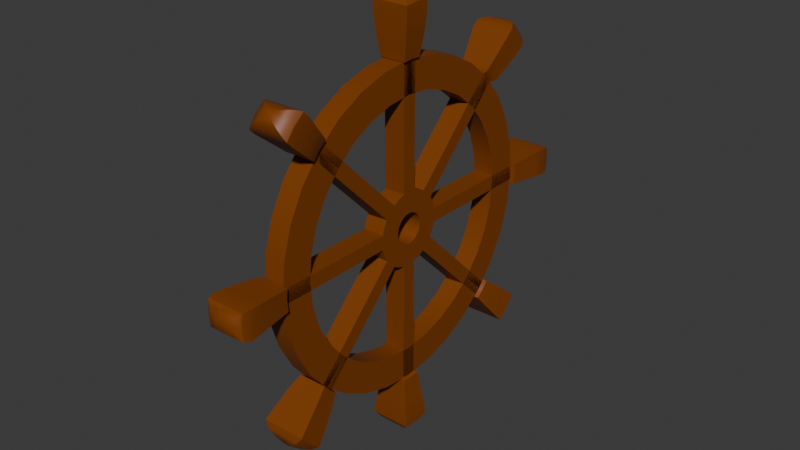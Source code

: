# Source: Timon.blend  (saved by Blender 4.1.24; exported with 4.5.12 LTS)
import bpy
from mathutils import Matrix  # noqa: F401  (used for matrix-valued properties, if any)

bpy.ops.wm.read_factory_settings(use_empty=True)
scene = bpy.context.scene
scene.name = 'Scene'

# ---- collections
col_collection = bpy.data.collections.new('Collection'); scene.collection.children.link(col_collection)

# ---- materials (node trees are filled in below, after node groups)
mat_material_001 = bpy.data.materials.new('Material.001')
mat_material_001.use_transparent_shadow = False

# ---- material node trees
mat_material_001.use_nodes = True; mat_material_001.node_tree.nodes.clear()
_N = mat_material_001.node_tree.nodes; _L = mat_material_001.node_tree.links
n0 = _N.new('ShaderNodeBsdfPrincipled'); n0.name = 'Principled BSDF'; n0.location = (10, 300)
n0.inputs[0].default_value = (0.2159, 0.05127, 0.0, 1.0)
n1 = _N.new('ShaderNodeOutputMaterial'); n1.name = 'Material Output'; n1.location = (300, 300)
_L.new(n0.outputs[0], n1.inputs[0])
n1.is_active_output = True

# ---- world
world_world = bpy.data.worlds.new('World'); scene.world = world_world
world_world.use_nodes = True; world_world.node_tree.nodes.clear()
_N = world_world.node_tree.nodes; _L = world_world.node_tree.links
n0 = _N.new('ShaderNodeOutputWorld'); n0.name = 'World Output'; n0.location = (300, 300)
n1 = _N.new('ShaderNodeBackground'); n1.name = 'Background'; n1.location = (10, 300)
n1.inputs[0].default_value = (0.05088, 0.05088, 0.05088, 1.0)
_L.new(n1.outputs[0], n0.inputs[0])
n0.is_active_output = True
world_world.color = (0.05088, 0.05088, 0.05088)
world_world.use_sun_shadow = False
world_world.sun_shadow_jitter_overblur = 0.0

# ---- meshes
me_circle = bpy.data.meshes.new('Circle')
me_circle.from_pydata([(-1.0, 0.0, 0.0), (-0.9808, -0.1951, 0.0), (-0.9239, -0.3827, 0.0), (-0.8315, -0.5556, 0.0), (-0.7071, -0.7071, 0.0), (-0.5556, -0.8315, 0.0), (-0.3827, -0.9239, 0.0), (-0.1951, -0.9808, 0.0), (0.0, -1.0, 0.0), (0.1951, -0.9808, 0.0), (0.3827, -0.9239, 0.0), (0.5556, -0.8315, 0.0), (0.7071, -0.7071, 0.0), (0.8315, -0.5556, 0.0), (0.9239, -0.3827, 0.0), (0.9808, -0.1951, 0.0), (1.0, 0.0, 0.0), (-0.09709, 0.0, 0.0), (-0.09523, -0.01894, 0.0), (-0.0897, -0.03716, 0.0), (-0.08073, -0.05394, 0.0), (-0.06866, -0.06866, 0.0), (-0.05394, -0.08073, 0.0), (-0.03716, -0.0897, 0.0), (-0.01894, -0.09523, 0.0), (8.968e-08, -0.09709, 0.0), (0.01894, -0.09523, 0.0), (0.03716, -0.0897, 0.0), (0.05394, -0.08073, 0.0), (0.06866, -0.06866, 0.0), (0.08073, -0.05394, 0.0), (0.0897, -0.03716, 0.0), (0.09523, -0.01894, 0.0), (0.09709, 0.0, 0.0), (-0.9808, 0.1951, 0.0), (-0.8032, 0.0, 0.0), (-0.7878, -0.1567, 0.0), (-0.7421, -0.3074, 0.0), (-0.6679, -0.4463, 0.0), (-0.568, -0.568, 0.0), (-0.4463, -0.6679, 0.0), (-0.3074, -0.7421, 0.0), (-0.1567, -0.7878, 0.0), (0.0, -0.8032, 0.0), (0.1567, -0.7878, 0.0), (0.3074, -0.7421, 0.0), (0.4463, -0.6679, 0.0), (0.568, -0.568, 0.0), (0.6679, -0.4463, 0.0), (0.7421, -0.3074, 0.0), (0.7878, -0.1567, 0.0), (0.8032, 0.0, 0.0), (-0.2317, 0.0, 0.0), (-0.2272, -0.0452, 0.0), (-0.2141, -0.08866, 0.0), (-0.1926, -0.1287, 0.0), (-0.1638, -0.1638, 0.0), (-0.1287, -0.1926, 0.0), (-0.08866, -0.2141, 0.0), (-0.0452, -0.2272, 0.0), (0.0, -0.2317, 0.0), (0.0452, -0.2272, 0.0), (0.08866, -0.2141, 0.0), (0.1287, -0.1926, 0.0), (0.1638, -0.1638, 0.0), (0.1926, -0.1287, 0.0), (0.2141, -0.08866, 0.0), (0.2272, -0.0452, 0.0), (0.2317, 0.0, 0.0), (-0.8032, 0.0, 0.1335), (-0.7878, -0.1567, 0.1335), (-0.7421, -0.3074, 0.1335), (-0.6679, -0.4463, 0.1335), (-0.568, -0.568, 0.1335), (-0.4463, -0.6679, 0.1335), (-0.3074, -0.7421, 0.1335), (-0.1567, -0.7878, 0.1335), (8.882e-16, -0.8032, 0.1335), (0.1567, -0.7878, 0.1335), (0.3074, -0.7421, 0.1335), (0.4463, -0.6679, 0.1335), (0.568, -0.568, 0.1335), (0.6679, -0.4463, 0.1335), (0.7421, -0.3074, 0.1335), (0.7878, -0.1567, 0.1335), (0.8032, 0.0, 0.1335), (-1.0, 0.0, 0.1335), (-0.9808, -0.1951, 0.1335), (-0.9239, -0.3827, 0.1335), (-0.8315, -0.5556, 0.1335), (-0.7071, -0.7071, 0.1335), (-0.5556, -0.8315, 0.1335), (-0.3827, -0.9239, 0.1335), (-0.1951, -0.9808, 0.1335), (8.882e-16, -1.0, 0.1335), (0.1951, -0.9808, 0.1335), (0.3827, -0.9239, 0.1335), (0.5556, -0.8315, 0.1335), (0.7071, -0.7071, 0.1335), (0.8315, -0.5556, 0.1335), (0.9239, -0.3827, 0.1335), (0.9808, -0.1951, 0.1335), (1.0, 0.0, 0.1335), (-0.2317, 0.0, 0.1335), (-0.2272, -0.0452, 0.1335), (-0.2141, -0.08866, 0.1335), (-0.1926, -0.1287, 0.1335), (-0.1638, -0.1638, 0.1335), (-0.1287, -0.1926, 0.1335), (-0.08866, -0.2141, 0.1335), (-0.0452, -0.2272, 0.1335), (8.882e-16, -0.2317, 0.1335), (0.0452, -0.2272, 0.1335), (0.08866, -0.2141, 0.1335), (0.1287, -0.1926, 0.1335), (0.1638, -0.1638, 0.1335), (0.1926, -0.1287, 0.1335), (0.2141, -0.08866, 0.1335), (0.2272, -0.0452, 0.1335), (0.2317, 0.0, 0.1335), (-0.9239, 0.3827, 0.0), (-0.09709, 0.0, 0.1335), (-0.09523, -0.01894, 0.1335), (-0.0897, -0.03716, 0.1335), (-0.08073, -0.05394, 0.1335), (-0.06866, -0.06866, 0.1335), (-0.05394, -0.08073, 0.1335), (-0.03716, -0.0897, 0.1335), (-0.01894, -0.09523, 0.1335), (8.968e-08, -0.09709, 0.1335), (0.01894, -0.09523, 0.1335), (0.03716, -0.0897, 0.1335), (0.05394, -0.08073, 0.1335), (0.06866, -0.06866, 0.1335), (0.08073, -0.05394, 0.1335), (0.0897, -0.03716, 0.1335), (0.09523, -0.01894, 0.1335), (0.09709, 0.0, 0.1335), (-0.8315, 0.5556, 0.0), (-5.115e-07, -0.9993, 2.344e-21), (-0.0452, -0.9949, 2.344e-21), (0.0452, -0.9949, 2.344e-21), (-5.115e-07, -0.9993, 0.1335), (-0.0452, -0.9949, 0.1335), (0.0452, -0.9949, 0.1335), (-0.1638, -0.1638, 0.0), (-0.1926, -0.1287, 0.0), (-0.1287, -0.1926, 0.0), (-0.1638, -0.1638, 0.1335), (-0.1926, -0.1287, 0.1335), (-0.1287, -0.1926, 0.1335), (-0.7067, -0.7067, 0.0), (-0.7355, -0.6716, 0.0), (-0.6716, -0.7355, 0.0), (-0.7067, -0.7067, 0.1335), (-0.7355, -0.6716, 0.1335), (-0.6716, -0.7355, 0.1335), (-0.9837, -0.04823, 5.711e-08), (-0.9881, 0.0, 5.711e-08), (-0.9837, -0.04823, 0.1335), (-0.9881, 0.0, 0.1335), (0.7042, -0.7042, 2.481e-15), (0.6691, -0.733, 2.481e-15), (0.733, -0.6691, 2.481e-15), (0.7042, -0.7042, 0.1335), (0.6691, -0.733, 0.1335), (0.733, -0.6691, 0.1335), (0.995, 0.0, -5.763e-08), (0.9905, -0.04821, -5.763e-08), (0.995, 0.0, 0.1335), (0.9905, -0.04821, 0.1335), (-0.7097, -0.7097, -0.004341), (-0.7403, -0.6723, -0.004341), (-0.6723, -0.7403, -0.004341), (-0.7097, -0.7097, 0.1378), (-0.7403, -0.6723, 0.1378), (-0.6723, -0.7403, 0.1378), (-0.7141, -0.7141, -0.01293), (-0.7485, -0.6722, -0.01293), (-0.6722, -0.7485, -0.01293), (-0.7141, -0.7141, 0.1464), (-0.7485, -0.6722, 0.1464), (-0.6722, -0.7485, 0.1464), (-0.7304, -0.7304, -0.02656), (-0.7707, -0.6813, -0.02656), (-0.6813, -0.7707, -0.02656), (-0.7304, -0.7304, 0.16), (-0.7707, -0.6813, 0.16), (-0.6813, -0.7707, 0.16), (-0.8014, -0.8014, -0.04102), (-0.8479, -0.7447, -0.04102), (-0.7447, -0.8479, -0.04102), (-0.8014, -0.8014, 0.1745), (-0.8479, -0.7447, 0.1745), (-0.7447, -0.8479, 0.1745), (-0.8876, -0.8876, -0.05938), (-0.9421, -0.8213, -0.05938), (-0.8213, -0.9421, -0.05938), (-0.8876, -0.8876, 0.1928), (-0.9421, -0.8213, 0.1928), (-0.8213, -0.9421, 0.1928), (-0.9233, -0.9233, -0.05938), (-0.9778, -0.857, -0.05938), (-0.857, -0.9778, -0.05938), (-0.9233, -0.9233, 0.1928), (-0.9778, -0.857, 0.1928), (-0.857, -0.9778, 0.1928), (-0.9428, -0.9428, -0.04123), (-0.9894, -0.886, -0.04123), (-0.886, -0.9894, -0.04123), (-0.9428, -0.9428, 0.1747), (-0.9894, -0.886, 0.1747), (-0.886, -0.9894, 0.1747), (-0.96, -0.96, -0.009515), (-0.9929, -0.9199, -0.009515), (-0.9199, -0.9929, -0.009515), (-0.96, -0.96, 0.143), (-0.9929, -0.9199, 0.143), (-0.9199, -0.9929, 0.143), (-0.9714, -0.9714, 0.03084), (-0.9869, -0.9525, 0.03084), (-0.9525, -0.9869, 0.03084), (-0.9714, -0.9714, 0.1026), (-0.9869, -0.9525, 0.1026), (-0.9525, -0.9869, 0.1026), (-5.147e-07, -1.003, -0.032), (-0.06688, -0.9962, -0.032), (0.06688, -0.9962, -0.032), (-5.147e-07, -1.003, 0.1655), (-0.06688, -0.9962, 0.1655), (0.06688, -0.9962, 0.1655), (-5.195e-07, -1.204, -0.05614), (-0.08322, -1.196, -0.05614), (0.08322, -1.196, -0.05614), (-5.195e-07, -1.204, 0.1896), (-0.08322, -1.196, 0.1896), (0.08322, -1.196, 0.1896), (-5.219e-07, -1.291, -0.06347), (-0.08819, -1.282, -0.06347), (0.08819, -1.282, -0.06347), (-5.219e-07, -1.291, 0.1969), (-0.08819, -1.282, 0.1969), (0.08819, -1.282, 0.1969), (-5.222e-07, -1.332, -0.05283), (-0.08098, -1.324, -0.05283), (0.08098, -1.324, -0.05283), (-5.222e-07, -1.332, 0.1863), (-0.08098, -1.324, 0.1863), (0.08098, -1.324, 0.1863), (-5.188e-07, -1.359, -0.01527), (-0.05555, -1.354, -0.01527), (0.05554, -1.354, -0.01527), (-5.188e-07, -1.359, 0.1487), (-0.05555, -1.354, 0.1487), (0.05554, -1.354, 0.1487), (-5.135e-07, -1.369, 0.03457), (-0.02179, -1.367, 0.03457), (0.02179, -1.367, 0.03457), (-5.135e-07, -1.369, 0.0989), (-0.02179, -1.367, 0.0989), (0.02179, -1.367, 0.0989), (0.7066, -0.7066, 2.467e-15), (0.6715, -0.7354, 2.467e-15), (0.7354, -0.6715, 2.467e-15), (0.7066, -0.7066, 0.1335), (0.6715, -0.7354, 0.1335), (0.7354, -0.6715, 0.1335), (0.7116, -0.7116, -0.02452), (0.6636, -0.7511, -0.02452), (0.7511, -0.6636, -0.02452), (0.7116, -0.7116, 0.158), (0.6636, -0.7511, 0.158), (0.7511, -0.6636, 0.158), (0.7762, -0.7762, -0.0424), (0.7188, -0.8234, -0.0424), (0.8234, -0.7188, -0.0424), (0.7762, -0.7762, 0.1759), (0.7188, -0.8234, 0.1759), (0.8234, -0.7188, 0.1759), (0.8738, -0.8738, -0.06207), (0.806, -0.9294, -0.06207), (0.9294, -0.806, -0.06207), (0.8738, -0.8738, 0.1955), (0.806, -0.9294, 0.1955), (0.9294, -0.806, 0.1955), (0.928, -0.928, -0.07071), (0.8557, -0.9873, -0.07071), (0.9873, -0.8557, -0.07071), (0.928, -0.928, 0.2042), (0.8557, -0.9873, 0.2042), (0.9873, -0.8557, 0.2042), (0.9524, -0.9524, -0.0426), (0.8948, -0.9996, -0.0426), (0.9996, -0.8948, -0.0426), (0.9524, -0.9524, 0.1761), (0.8948, -0.9996, 0.1761), (0.9996, -0.8948, 0.1761), (0.9645, -0.9645, 0.0004257), (0.9296, -0.9931, 0.0004257), (0.9931, -0.9296, 0.0004257), (0.9645, -0.9645, 0.133), (0.9296, -0.9931, 0.133), (0.9931, -0.9296, 0.133), (0.9719, -0.9719, 0.04748), (0.9617, -0.9802, 0.04748), (0.9802, -0.9617, 0.04748), (0.9719, -0.9719, 0.08599), (0.9617, -0.9802, 0.08599), (0.9802, -0.9617, 0.08599), (-0.7071, 0.7071, 0.0), (-0.5556, 0.8315, 0.0), (-0.3827, 0.9239, 0.0), (-0.1951, 0.9808, 0.0), (0.0, 1.0, 0.0), (0.1951, 0.9808, 0.0), (0.3827, 0.9239, 0.0), (0.5556, 0.8315, 0.0), (0.7071, 0.7071, 0.0), (0.8315, 0.5556, 0.0), (0.9239, 0.3827, 0.0), (0.9808, 0.1951, 0.0), (-0.09523, 0.01894, 0.0), (-0.0897, 0.03716, 0.0), (-0.08073, 0.05394, 0.0), (-0.06866, 0.06866, 0.0), (-0.05394, 0.08073, 0.0), (-0.03716, 0.0897, 0.0), (-0.01894, 0.09523, 0.0), (8.968e-08, 0.09709, 0.0), (0.01894, 0.09523, 0.0), (0.03716, 0.0897, 0.0), (0.05394, 0.08073, 0.0), (0.06866, 0.06866, 0.0), (0.08073, 0.05394, 0.0), (0.0897, 0.03716, 0.0), (0.09523, 0.01894, 0.0), (-0.7878, 0.1567, 0.0), (-0.7421, 0.3074, 0.0), (-0.6679, 0.4463, 0.0), (-0.568, 0.568, 0.0), (-0.4463, 0.6679, 0.0), (-0.3074, 0.7421, 0.0), (-0.1567, 0.7878, 0.0), (0.0, 0.8032, 0.0), (0.1567, 0.7878, 0.0), (0.3074, 0.7421, 0.0), (0.4463, 0.6679, 0.0), (0.568, 0.568, 0.0), (0.6679, 0.4463, 0.0), (0.7421, 0.3074, 0.0), (0.7878, 0.1567, 0.0), (-0.2272, 0.0452, 0.0), (-0.2141, 0.08866, 0.0), (-0.1926, 0.1287, 0.0), (-0.1638, 0.1638, 0.0), (-0.1287, 0.1926, 0.0), (-0.08866, 0.2141, 0.0), (-0.0452, 0.2272, 0.0), (0.0, 0.2317, 0.0), (0.0452, 0.2272, 0.0), (0.08866, 0.2141, 0.0), (0.1287, 0.1926, 0.0), (0.1638, 0.1638, 0.0), (0.1926, 0.1287, 0.0), (0.2141, 0.08866, 0.0), (0.2272, 0.0452, 0.0), (-0.7878, 0.1567, 0.1335), (-0.7421, 0.3074, 0.1335), (-0.6679, 0.4463, 0.1335), (-0.568, 0.568, 0.1335), (-0.4463, 0.6679, 0.1335), (-0.3074, 0.7421, 0.1335), (-0.1567, 0.7878, 0.1335), (8.882e-16, 0.8032, 0.1335), (0.1567, 0.7878, 0.1335), (0.3074, 0.7421, 0.1335), (0.4463, 0.6679, 0.1335), (0.568, 0.568, 0.1335), (0.6679, 0.4463, 0.1335), (0.7421, 0.3074, 0.1335), (0.7878, 0.1567, 0.1335), (-0.9808, 0.1951, 0.1335), (-0.9239, 0.3827, 0.1335), (-0.8315, 0.5556, 0.1335), (-0.7071, 0.7071, 0.1335), (-0.5556, 0.8315, 0.1335), (-0.3827, 0.9239, 0.1335), (-0.1951, 0.9808, 0.1335), (8.882e-16, 1.0, 0.1335), (0.1951, 0.9808, 0.1335), (0.3827, 0.9239, 0.1335), (0.5556, 0.8315, 0.1335), (0.7071, 0.7071, 0.1335), (0.8315, 0.5556, 0.1335), (0.9239, 0.3827, 0.1335), (0.9808, 0.1951, 0.1335), (-0.2272, 0.0452, 0.1335), (-0.2141, 0.08866, 0.1335), (-0.1926, 0.1287, 0.1335), (-0.1638, 0.1638, 0.1335), (-0.1287, 0.1926, 0.1335), (-0.08866, 0.2141, 0.1335), (-0.0452, 0.2272, 0.1335), (8.882e-16, 0.2317, 0.1335), (0.0452, 0.2272, 0.1335), (0.08866, 0.2141, 0.1335), (0.1287, 0.1926, 0.1335), (0.1638, 0.1638, 0.1335), (0.1926, 0.1287, 0.1335), (0.2141, 0.08866, 0.1335), (0.2272, 0.0452, 0.1335), (-0.09523, 0.01894, 0.1335), (-0.0897, 0.03716, 0.1335), (-0.08073, 0.05394, 0.1335), (-0.06866, 0.06866, 0.1335), (-0.05394, 0.08073, 0.1335), (-0.03716, 0.0897, 0.1335), (-0.01894, 0.09523, 0.1335), (8.968e-08, 0.09709, 0.1335), (0.01894, 0.09523, 0.1335), (0.03716, 0.0897, 0.1335), (0.05394, 0.08073, 0.1335), (0.06866, 0.06866, 0.1335), (0.08073, 0.05394, 0.1335), (0.0897, 0.03716, 0.1335), (0.09523, 0.01894, 0.1335), (-5.115e-07, 0.9993, 2.344e-21), (-0.0452, 0.9949, 2.344e-21), (0.0452, 0.9949, 2.344e-21), (-5.115e-07, 0.9993, 0.1335), (-0.0452, 0.9949, 0.1335), (0.0452, 0.9949, 0.1335), (-0.1638, 0.1638, 0.0), (-0.1926, 0.1287, 0.0), (-0.1287, 0.1926, 0.0), (-0.1638, 0.1638, 0.1335), (-0.1926, 0.1287, 0.1335), (-0.1287, 0.1926, 0.1335), (-0.7067, 0.7067, 0.0), (-0.7355, 0.6716, 0.0), (-0.6716, 0.7355, 0.0), (-0.7067, 0.7067, 0.1335), (-0.7355, 0.6716, 0.1335), (-0.6716, 0.7355, 0.1335), (-0.9837, 0.04823, 5.711e-08), (-0.9837, 0.04823, 0.1335), (0.7042, 0.7042, 2.481e-15), (0.6691, 0.733, 2.481e-15), (0.733, 0.6691, 2.481e-15), (0.7042, 0.7042, 0.1335), (0.6691, 0.733, 0.1335), (0.733, 0.6691, 0.1335), (0.9905, 0.04821, -5.763e-08), (0.9905, 0.04821, 0.1335), (-0.7097, 0.7097, -0.004341), (-0.7403, 0.6723, -0.004341), (-0.6723, 0.7403, -0.004341), (-0.7097, 0.7097, 0.1378), (-0.7403, 0.6723, 0.1378), (-0.6723, 0.7403, 0.1378), (-0.7141, 0.7141, -0.01293), (-0.7485, 0.6722, -0.01293), (-0.6722, 0.7485, -0.01293), (-0.7141, 0.7141, 0.1464), (-0.7485, 0.6722, 0.1464), (-0.6722, 0.7485, 0.1464), (-0.7304, 0.7304, -0.02656), (-0.7707, 0.6813, -0.02656), (-0.6813, 0.7707, -0.02656), (-0.7304, 0.7304, 0.16), (-0.7707, 0.6813, 0.16), (-0.6813, 0.7707, 0.16), (-0.8014, 0.8014, -0.04102), (-0.8479, 0.7447, -0.04102), (-0.7447, 0.8479, -0.04102), (-0.8014, 0.8014, 0.1745), (-0.8479, 0.7447, 0.1745), (-0.7447, 0.8479, 0.1745), (-0.8876, 0.8876, -0.05938), (-0.9421, 0.8213, -0.05938), (-0.8213, 0.9421, -0.05938), (-0.8876, 0.8876, 0.1928), (-0.9421, 0.8213, 0.1928), (-0.8213, 0.9421, 0.1928), (-0.9233, 0.9233, -0.05938), (-0.9778, 0.857, -0.05938), (-0.857, 0.9778, -0.05938), (-0.9233, 0.9233, 0.1928), (-0.9778, 0.857, 0.1928), (-0.857, 0.9778, 0.1928), (-0.9428, 0.9428, -0.04123), (-0.9894, 0.886, -0.04123), (-0.886, 0.9894, -0.04123), (-0.9428, 0.9428, 0.1747), (-0.9894, 0.886, 0.1747), (-0.886, 0.9894, 0.1747), (-0.96, 0.96, -0.009515), (-0.9929, 0.9199, -0.009515), (-0.9199, 0.9929, -0.009515), (-0.96, 0.96, 0.143), (-0.9929, 0.9199, 0.143), (-0.9199, 0.9929, 0.143), (-0.9714, 0.9714, 0.03084), (-0.9869, 0.9525, 0.03084), (-0.9525, 0.9869, 0.03084), (-0.9714, 0.9714, 0.1026), (-0.9869, 0.9525, 0.1026), (-0.9525, 0.9869, 0.1026), (-5.147e-07, 1.003, -0.032), (-0.06688, 0.9962, -0.032), (0.06688, 0.9962, -0.032), (-5.147e-07, 1.003, 0.1655), (-0.06688, 0.9962, 0.1655), (0.06688, 0.9962, 0.1655), (-5.195e-07, 1.204, -0.05614), (-0.08322, 1.196, -0.05614), (0.08322, 1.196, -0.05614), (-5.195e-07, 1.204, 0.1896), (-0.08322, 1.196, 0.1896), (0.08322, 1.196, 0.1896), (-5.219e-07, 1.291, -0.06347), (-0.08819, 1.282, -0.06347), (0.08819, 1.282, -0.06347), (-5.219e-07, 1.291, 0.1969), (-0.08819, 1.282, 0.1969), (0.08819, 1.282, 0.1969), (-5.222e-07, 1.332, -0.05283), (-0.08098, 1.324, -0.05283), (0.08098, 1.324, -0.05283), (-5.222e-07, 1.332, 0.1863), (-0.08098, 1.324, 0.1863), (0.08098, 1.324, 0.1863), (-5.188e-07, 1.359, -0.01527), (-0.05555, 1.354, -0.01527), (0.05554, 1.354, -0.01527), (-5.188e-07, 1.359, 0.1487), (-0.05555, 1.354, 0.1487), (0.05554, 1.354, 0.1487), (-5.135e-07, 1.369, 0.03457), (-0.02179, 1.367, 0.03457), (0.02179, 1.367, 0.03457), (-5.135e-07, 1.369, 0.0989), (-0.02179, 1.367, 0.0989), (0.02179, 1.367, 0.0989), (0.7066, 0.7066, 2.467e-15), (0.6715, 0.7354, 2.467e-15), (0.7354, 0.6715, 2.467e-15), (0.7066, 0.7066, 0.1335), (0.6715, 0.7354, 0.1335), (0.7354, 0.6715, 0.1335), (0.7116, 0.7116, -0.02452), (0.6636, 0.7511, -0.02452), (0.7511, 0.6636, -0.02452), (0.7116, 0.7116, 0.158), (0.6636, 0.7511, 0.158), (0.7511, 0.6636, 0.158), (0.7762, 0.7762, -0.0424), (0.7188, 0.8234, -0.0424), (0.8234, 0.7188, -0.0424), (0.7762, 0.7762, 0.1759), (0.7188, 0.8234, 0.1759), (0.8234, 0.7188, 0.1759), (0.8738, 0.8738, -0.06207), (0.806, 0.9294, -0.06207), (0.9294, 0.806, -0.06207), (0.8738, 0.8738, 0.1955), (0.806, 0.9294, 0.1955), (0.9294, 0.806, 0.1955), (0.928, 0.928, -0.07071), (0.8557, 0.9873, -0.07071), (0.9873, 0.8557, -0.07071), (0.928, 0.928, 0.2042), (0.8557, 0.9873, 0.2042), (0.9873, 0.8557, 0.2042), (0.9524, 0.9524, -0.0426), (0.8948, 0.9996, -0.0426), (0.9996, 0.8948, -0.0426), (0.9524, 0.9524, 0.1761), (0.8948, 0.9996, 0.1761), (0.9996, 0.8948, 0.1761), (0.9645, 0.9645, 0.0004257), (0.9296, 0.9931, 0.0004257), (0.9931, 0.9296, 0.0004257), (0.9645, 0.9645, 0.133), (0.9296, 0.9931, 0.133), (0.9931, 0.9296, 0.133), (0.9719, 0.9719, 0.04748), (0.9617, 0.9802, 0.04748), (0.9802, 0.9617, 0.04748), (0.9719, 0.9719, 0.08599), (0.9617, 0.9802, 0.08599), (0.9802, 0.9617, 0.08599), (1.003, 0.0, -0.02146), (0.9971, -0.06371, -0.02146), (1.003, 0.0, 0.1549), (0.9971, -0.06371, 0.1549), (0.9971, 0.06371, -0.02146), (0.9971, 0.06371, 0.1549), (1.15, 0.0, -0.04081), (1.143, -0.07768, -0.04081), (1.15, 0.0, 0.1743), (1.143, -0.07768, 0.1743), (1.143, 0.07768, -0.04081), (1.143, 0.07768, 0.1743), (1.269, 0.0, -0.0581), (1.26, -0.09018, -0.0581), (1.269, 0.0, 0.1916), (1.26, -0.09018, 0.1916), (1.26, 0.09018, -0.0581), (1.26, 0.09018, 0.1916), (1.318, 0.0, -0.0581), (1.31, -0.09018, -0.0581), (1.318, 0.0, 0.1916), (1.31, -0.09018, 0.1916), (1.31, 0.09018, -0.0581), (1.31, 0.09018, 0.1916), (1.35, 0.0, -0.02735), (1.344, -0.06796, -0.02735), (1.35, 0.0, 0.1608), (1.344, -0.06796, 0.1608), (1.344, 0.06796, -0.02735), (1.344, 0.06796, 0.1608), (1.37, 0.0, 0.01521), (1.367, -0.03722, 0.01521), (1.37, 0.0, 0.1183), (1.367, -0.03722, 0.1183), (1.367, 0.03722, 0.01521), (1.367, 0.03722, 0.1183), (1.376, 0.0, 0.04978), (1.375, -0.01225, 0.04978), (1.376, 0.0, 0.08369), (1.375, -0.01225, 0.08369), (1.375, 0.01225, 0.04978), (1.375, 0.01225, 0.08369), (-0.9993, -0.06002, -0.01631), (-1.005, 0.0, -0.01631), (-0.9993, -0.06002, 0.1498), (-1.005, 0.0, 0.1498), (-0.9993, 0.06002, -0.01631), (-0.9993, 0.06002, 0.1498), (-1.132, -0.07485, -0.03684), (-1.139, 0.0, -0.03684), (-1.132, -0.07485, 0.1703), (-1.139, 0.0, 0.1703), (-1.132, 0.07485, -0.03684), (-1.132, 0.07485, 0.1703), (-1.248, -0.08318, -0.04837), (-1.256, 0.0, -0.04837), (-1.248, -0.08318, 0.1818), (-1.256, 0.0, 0.1818), (-1.248, 0.08318, -0.04837), (-1.248, 0.08318, 0.1818), (-1.312, -0.08318, -0.04837), (-1.32, 0.0, -0.04837), (-1.312, -0.08318, 0.1818), (-1.32, 0.0, 0.1818), (-1.312, 0.08318, -0.04837), (-1.312, 0.08318, 0.1818), (-1.353, -0.05236, -0.005716), (-1.357, 0.0, -0.005716), (-1.353, -0.05236, 0.1392), (-1.357, 0.0, 0.1392), (-1.353, 0.05236, -0.005716), (-1.353, 0.05236, 0.1392), (-1.376, -0.01838, 0.0413), (-1.377, 0.0, 0.0413), (-1.376, -0.01838, 0.09217), (-1.377, 0.0, 0.09217), (-1.376, 0.01838, 0.0413), (-1.376, 0.01838, 0.09217)], [], [(36, 1, 0, 35), (37, 2, 1, 36), (38, 3, 2, 37), (39, 4, 3, 38), (40, 5, 4, 39), (41, 6, 5, 40), (42, 7, 6, 41), (43, 8, 7, 42), (44, 9, 8, 43), (45, 10, 9, 44), (46, 11, 10, 45), (47, 12, 11, 46), (48, 13, 12, 47), (49, 14, 13, 48), (50, 15, 14, 49), (51, 16, 15, 50), (18, 53, 52, 17), (19, 54, 53, 18), (20, 55, 54, 19), (21, 56, 55, 20), (22, 57, 56, 21), (23, 58, 57, 22), (24, 59, 58, 23), (25, 60, 59, 24), (26, 61, 60, 25), (27, 62, 61, 26), (28, 63, 62, 27), (29, 64, 63, 28), (30, 65, 64, 29), (31, 66, 65, 30), (32, 67, 66, 31), (33, 68, 67, 32), (70, 69, 86, 87), (71, 70, 87, 88), (72, 71, 88, 89), (73, 72, 89, 90), (74, 73, 90, 91), (75, 74, 91, 92), (76, 75, 92, 93), (77, 76, 93, 94), (78, 77, 94, 95), (79, 78, 95, 96), (80, 79, 96, 97), (81, 80, 97, 98), (82, 81, 98, 99), (83, 82, 99, 100), (84, 83, 100, 101), (85, 84, 101, 102), (122, 121, 103, 104), (123, 122, 104, 105), (124, 123, 105, 106), (125, 124, 106, 107), (126, 125, 107, 108), (127, 126, 108, 109), (128, 127, 109, 110), (129, 128, 110, 111), (130, 129, 111, 112), (131, 130, 112, 113), (132, 131, 113, 114), (133, 132, 114, 115), (134, 133, 115, 116), (135, 134, 116, 117), (136, 135, 117, 118), (137, 136, 118, 119), (48, 47, 81, 82), (49, 48, 82, 83), (50, 49, 83, 84), (51, 50, 84, 85), (336, 35, 0, 34), (18, 17, 121, 122), (19, 18, 122, 123), (20, 19, 123, 124), (21, 20, 124, 125), (22, 21, 125, 126), (23, 22, 126, 127), (24, 23, 127, 128), (0, 1, 87, 86), (25, 24, 128, 129), (1, 2, 88, 87), (26, 25, 129, 130), (2, 3, 89, 88), (27, 26, 130, 131), (3, 4, 90, 89), (28, 27, 131, 132), (4, 5, 91, 90), (29, 28, 132, 133), (5, 6, 92, 91), (30, 29, 133, 134), (6, 7, 93, 92), (31, 30, 134, 135), (7, 8, 94, 93), (32, 31, 135, 136), (8, 9, 95, 94), (33, 32, 136, 137), (9, 10, 96, 95), (337, 336, 34, 120), (10, 11, 97, 96), (11, 12, 98, 97), (12, 13, 99, 98), (52, 53, 157, 158), (13, 14, 100, 99), (53, 54, 105, 104), (14, 15, 101, 100), (54, 55, 106, 105), (15, 16, 102, 101), (107, 106, 149, 148), (56, 57, 147, 145), (57, 58, 109, 108), (58, 59, 110, 109), (36, 35, 69, 70), (59, 60, 139, 140), (37, 36, 70, 71), (110, 59, 140, 143), (38, 37, 71, 72), (61, 62, 113, 112), (39, 38, 72, 73), (62, 63, 114, 113), (40, 39, 73, 74), (63, 64, 161, 162), (41, 40, 74, 75), (116, 115, 164, 166), (42, 41, 75, 76), (65, 66, 117, 116), (43, 42, 76, 77), (66, 67, 118, 117), (44, 43, 77, 78), (67, 68, 167, 168), (45, 44, 78, 79), (46, 45, 79, 80), (47, 46, 80, 81), (139, 141, 227, 225), (144, 142, 228, 230), (111, 110, 143, 142), (60, 61, 141, 139), (61, 112, 144, 141), (112, 111, 142, 144), (146, 145, 151, 152), (148, 149, 155, 154), (106, 55, 146, 149), (108, 107, 148, 150), (55, 56, 145, 146), (57, 108, 150, 147), (151, 153, 173, 171), (156, 154, 174, 176), (150, 148, 154, 156), (145, 147, 153, 151), (147, 150, 156, 153), (149, 146, 152, 155), (445, 444, 638, 639), (53, 104, 159, 157), (104, 103, 160, 159), (103, 52, 158, 160), (165, 162, 262, 265), (163, 166, 266, 263), (65, 116, 166, 163), (64, 65, 163, 161), (115, 114, 165, 164), (114, 63, 162, 165), (170, 168, 593, 595), (68, 119, 169, 167), (118, 67, 168, 170), (119, 118, 170, 169), (176, 174, 180, 182), (172, 171, 177, 178), (153, 156, 176, 173), (155, 152, 172, 175), (154, 155, 175, 174), (152, 151, 171, 172), (181, 178, 184, 187), (179, 182, 188, 185), (171, 173, 179, 177), (173, 176, 182, 179), (175, 172, 178, 181), (174, 175, 181, 180), (183, 185, 191, 189), (188, 186, 192, 194), (180, 181, 187, 186), (178, 177, 183, 184), (182, 180, 186, 188), (177, 179, 185, 183), (193, 190, 196, 199), (191, 194, 200, 197), (185, 188, 194, 191), (187, 184, 190, 193), (186, 187, 193, 192), (184, 183, 189, 190), (195, 197, 203, 201), (200, 198, 204, 206), (192, 193, 199, 198), (190, 189, 195, 196), (194, 192, 198, 200), (189, 191, 197, 195), (205, 202, 208, 211), (203, 206, 212, 209), (197, 200, 206, 203), (199, 196, 202, 205), (198, 199, 205, 204), (196, 195, 201, 202), (207, 209, 215, 213), (212, 210, 216, 218), (204, 205, 211, 210), (202, 201, 207, 208), (206, 204, 210, 212), (201, 203, 209, 207), (216, 217, 223, 222), (217, 214, 220, 223), (209, 212, 218, 215), (211, 208, 214, 217), (210, 211, 217, 216), (208, 207, 213, 214), (220, 219, 222, 223), (219, 221, 224, 222), (214, 213, 219, 220), (218, 216, 222, 224), (213, 215, 221, 219), (215, 218, 224, 221), (226, 225, 231, 232), (228, 229, 235, 234), (141, 144, 230, 227), (143, 140, 226, 229), (142, 143, 229, 228), (140, 139, 225, 226), (236, 234, 240, 242), (232, 231, 237, 238), (230, 228, 234, 236), (225, 227, 233, 231), (227, 230, 236, 233), (229, 226, 232, 235), (241, 238, 244, 247), (239, 242, 248, 245), (231, 233, 239, 237), (233, 236, 242, 239), (235, 232, 238, 241), (234, 235, 241, 240), (243, 245, 251, 249), (248, 246, 252, 254), (240, 241, 247, 246), (238, 237, 243, 244), (242, 240, 246, 248), (237, 239, 245, 243), (253, 250, 256, 259), (251, 254, 260, 257), (245, 248, 254, 251), (247, 244, 250, 253), (246, 247, 253, 252), (244, 243, 249, 250), (256, 255, 258, 259), (255, 257, 260, 258), (252, 253, 259, 258), (250, 249, 255, 256), (254, 252, 258, 260), (249, 251, 257, 255), (265, 262, 268, 271), (263, 266, 272, 269), (164, 165, 265, 264), (162, 161, 261, 262), (166, 164, 264, 266), (161, 163, 263, 261), (267, 269, 275, 273), (272, 270, 276, 278), (264, 265, 271, 270), (262, 261, 267, 268), (266, 264, 270, 272), (261, 263, 269, 267), (276, 277, 283, 282), (277, 274, 280, 283), (269, 272, 278, 275), (271, 268, 274, 277), (270, 271, 277, 276), (268, 267, 273, 274), (279, 281, 287, 285), (284, 282, 288, 290), (274, 273, 279, 280), (278, 276, 282, 284), (273, 275, 281, 279), (275, 278, 284, 281), (286, 285, 291, 292), (288, 289, 295, 294), (281, 284, 290, 287), (283, 280, 286, 289), (282, 283, 289, 288), (280, 279, 285, 286), (293, 296, 302, 299), (291, 293, 299, 297), (290, 288, 294, 296), (285, 287, 293, 291), (287, 290, 296, 293), (289, 286, 292, 295), (302, 300, 306, 308), (298, 297, 303, 304), (295, 292, 298, 301), (294, 295, 301, 300), (292, 291, 297, 298), (296, 294, 300, 302), (304, 303, 306, 307), (303, 305, 308, 306), (297, 299, 305, 303), (299, 302, 308, 305), (301, 298, 304, 307), (300, 301, 307, 306), (338, 337, 120, 138), (339, 338, 138, 309), (340, 339, 309, 310), (341, 340, 310, 311), (342, 341, 311, 312), (343, 342, 312, 313), (344, 343, 313, 314), (345, 344, 314, 315), (346, 345, 315, 316), (347, 346, 316, 317), (348, 347, 317, 318), (349, 348, 318, 319), (350, 349, 319, 320), (51, 350, 320, 16), (321, 17, 52, 351), (322, 321, 351, 352), (323, 322, 352, 353), (324, 323, 353, 354), (325, 324, 354, 355), (326, 325, 355, 356), (327, 326, 356, 357), (328, 327, 357, 358), (329, 328, 358, 359), (330, 329, 359, 360), (331, 330, 360, 361), (332, 331, 361, 362), (333, 332, 362, 363), (334, 333, 363, 364), (335, 334, 364, 365), (33, 335, 365, 68), (366, 381, 86, 69), (367, 382, 381, 366), (368, 383, 382, 367), (369, 384, 383, 368), (370, 385, 384, 369), (371, 386, 385, 370), (372, 387, 386, 371), (373, 388, 387, 372), (374, 389, 388, 373), (375, 390, 389, 374), (376, 391, 390, 375), (377, 392, 391, 376), (378, 393, 392, 377), (379, 394, 393, 378), (380, 395, 394, 379), (85, 102, 395, 380), (411, 396, 103, 121), (412, 397, 396, 411), (413, 398, 397, 412), (414, 399, 398, 413), (415, 400, 399, 414), (416, 401, 400, 415), (417, 402, 401, 416), (418, 403, 402, 417), (419, 404, 403, 418), (420, 405, 404, 419), (421, 406, 405, 420), (422, 407, 406, 421), (423, 408, 407, 422), (424, 409, 408, 423), (425, 410, 409, 424), (137, 119, 410, 425), (348, 378, 377, 347), (349, 379, 378, 348), (350, 380, 379, 349), (51, 85, 380, 350), (321, 411, 121, 17), (322, 412, 411, 321), (323, 413, 412, 322), (324, 414, 413, 323), (325, 415, 414, 324), (326, 416, 415, 325), (327, 417, 416, 326), (0, 86, 381, 34), (328, 418, 417, 327), (34, 381, 382, 120), (329, 419, 418, 328), (120, 382, 383, 138), (330, 420, 419, 329), (138, 383, 384, 309), (331, 421, 420, 330), (309, 384, 385, 310), (332, 422, 421, 331), (310, 385, 386, 311), (333, 423, 422, 332), (311, 386, 387, 312), (334, 424, 423, 333), (312, 387, 388, 313), (335, 425, 424, 334), (313, 388, 389, 314), (33, 137, 425, 335), (314, 389, 390, 315), (315, 390, 391, 316), (316, 391, 392, 317), (317, 392, 393, 318), (52, 158, 444, 351), (318, 393, 394, 319), (351, 396, 397, 352), (319, 394, 395, 320), (352, 397, 398, 353), (320, 395, 102, 16), (399, 435, 436, 398), (354, 432, 434, 355), (355, 400, 401, 356), (356, 401, 402, 357), (336, 366, 69, 35), (357, 427, 426, 358), (337, 367, 366, 336), (402, 430, 427, 357), (338, 368, 367, 337), (359, 404, 405, 360), (339, 369, 368, 338), (360, 405, 406, 361), (340, 370, 369, 339), (361, 447, 446, 362), (341, 371, 370, 340), (408, 451, 449, 407), (342, 372, 371, 341), (363, 408, 409, 364), (343, 373, 372, 342), (364, 409, 410, 365), (344, 374, 373, 343), (365, 452, 167, 68), (345, 375, 374, 344), (346, 376, 375, 345), (347, 377, 376, 346), (426, 508, 510, 428), (431, 513, 511, 429), (403, 429, 430, 402), (358, 426, 428, 359), (359, 428, 431, 404), (404, 431, 429, 403), (433, 439, 438, 432), (435, 441, 442, 436), (398, 436, 433, 353), (400, 437, 435, 399), (353, 433, 432, 354), (355, 434, 437, 400), (438, 454, 456, 440), (443, 459, 457, 441), (437, 443, 441, 435), (432, 438, 440, 434), (434, 440, 443, 437), (436, 442, 439, 433), (444, 158, 635, 638), (351, 444, 445, 396), (396, 445, 160, 103), (450, 548, 545, 447), (448, 546, 549, 451), (363, 448, 451, 408), (362, 446, 448, 363), (407, 449, 450, 406), (406, 450, 447, 361), (453, 169, 594, 597), (410, 453, 452, 365), (119, 169, 453, 410), (459, 465, 463, 457), (455, 461, 460, 454), (440, 456, 459, 443), (442, 458, 455, 439), (441, 457, 458, 442), (439, 455, 454, 438), (464, 470, 467, 461), (462, 468, 471, 465), (454, 460, 462, 456), (456, 462, 465, 459), (458, 464, 461, 455), (457, 463, 464, 458), (466, 472, 474, 468), (471, 477, 475, 469), (463, 469, 470, 464), (461, 467, 466, 460), (465, 471, 469, 463), (460, 466, 468, 462), (476, 482, 479, 473), (474, 480, 483, 477), (468, 474, 477, 471), (470, 476, 473, 467), (469, 475, 476, 470), (467, 473, 472, 466), (478, 484, 486, 480), (483, 489, 487, 481), (475, 481, 482, 476), (473, 479, 478, 472), (477, 483, 481, 475), (472, 478, 480, 474), (488, 494, 491, 485), (486, 492, 495, 489), (480, 486, 489, 483), (482, 488, 485, 479), (481, 487, 488, 482), (479, 485, 484, 478), (490, 496, 498, 492), (495, 501, 499, 493), (487, 493, 494, 488), (485, 491, 490, 484), (489, 495, 493, 487), (484, 490, 492, 486), (499, 505, 506, 500), (500, 506, 503, 497), (492, 498, 501, 495), (494, 500, 497, 491), (493, 499, 500, 494), (491, 497, 496, 490), (503, 506, 505, 502), (502, 505, 507, 504), (497, 503, 502, 496), (501, 507, 505, 499), (496, 502, 504, 498), (498, 504, 507, 501), (509, 515, 514, 508), (511, 517, 518, 512), (428, 510, 513, 431), (430, 512, 509, 427), (429, 511, 512, 430), (427, 509, 508, 426), (519, 525, 523, 517), (515, 521, 520, 514), (513, 519, 517, 511), (508, 514, 516, 510), (510, 516, 519, 513), (512, 518, 515, 509), (524, 530, 527, 521), (522, 528, 531, 525), (514, 520, 522, 516), (516, 522, 525, 519), (518, 524, 521, 515), (517, 523, 524, 518), (526, 532, 534, 528), (531, 537, 535, 529), (523, 529, 530, 524), (521, 527, 526, 520), (525, 531, 529, 523), (520, 526, 528, 522), (536, 542, 539, 533), (534, 540, 543, 537), (528, 534, 537, 531), (530, 536, 533, 527), (529, 535, 536, 530), (527, 533, 532, 526), (539, 542, 541, 538), (538, 541, 543, 540), (535, 541, 542, 536), (533, 539, 538, 532), (537, 543, 541, 535), (532, 538, 540, 534), (548, 554, 551, 545), (546, 552, 555, 549), (449, 547, 548, 450), (447, 545, 544, 446), (451, 549, 547, 449), (446, 544, 546, 448), (550, 556, 558, 552), (555, 561, 559, 553), (547, 553, 554, 548), (545, 551, 550, 544), (549, 555, 553, 547), (544, 550, 552, 546), (559, 565, 566, 560), (560, 566, 563, 557), (552, 558, 561, 555), (554, 560, 557, 551), (553, 559, 560, 554), (551, 557, 556, 550), (562, 568, 570, 564), (567, 573, 571, 565), (557, 563, 562, 556), (561, 567, 565, 559), (556, 562, 564, 558), (558, 564, 567, 561), (569, 575, 574, 568), (571, 577, 578, 572), (564, 570, 573, 567), (566, 572, 569, 563), (565, 571, 572, 566), (563, 569, 568, 562), (576, 582, 585, 579), (574, 580, 582, 576), (573, 579, 577, 571), (568, 574, 576, 570), (570, 576, 579, 573), (572, 578, 575, 569), (585, 591, 589, 583), (581, 587, 586, 580), (578, 584, 581, 575), (577, 583, 584, 578), (575, 581, 580, 574), (579, 585, 583, 577), (587, 590, 589, 586), (586, 589, 591, 588), (580, 586, 588, 582), (582, 588, 591, 585), (584, 590, 587, 581), (583, 589, 590, 584), (594, 595, 601, 600), (592, 596, 602, 598), (168, 167, 592, 593), (167, 452, 596, 592), (169, 170, 595, 594), (452, 453, 597, 596), (600, 601, 607, 606), (598, 602, 608, 604), (597, 594, 600, 603), (596, 597, 603, 602), (595, 593, 599, 601), (593, 592, 598, 599), (607, 605, 611, 613), (608, 609, 615, 614), (603, 600, 606, 609), (602, 603, 609, 608), (601, 599, 605, 607), (599, 598, 604, 605), (615, 612, 618, 621), (612, 613, 619, 618), (605, 604, 610, 611), (604, 608, 614, 610), (606, 607, 613, 612), (609, 606, 612, 615), (617, 616, 622, 623), (619, 617, 623, 625), (614, 615, 621, 620), (613, 611, 617, 619), (611, 610, 616, 617), (610, 614, 620, 616), (627, 624, 630, 633), (624, 625, 631, 630), (616, 620, 626, 622), (618, 619, 625, 624), (621, 618, 624, 627), (620, 621, 627, 626), (629, 628, 630, 631), (632, 633, 630, 628), (626, 627, 633, 632), (625, 623, 629, 631), (623, 622, 628, 629), (622, 626, 632, 628), (634, 636, 642, 640), (638, 635, 641, 644), (158, 157, 634, 635), (160, 445, 639, 637), (157, 159, 636, 634), (159, 160, 637, 636), (640, 642, 648, 646), (644, 641, 647, 650), (636, 637, 643, 642), (637, 639, 645, 643), (639, 638, 644, 645), (635, 634, 640, 641), (647, 646, 652, 653), (651, 650, 656, 657), (642, 643, 649, 648), (643, 645, 651, 649), (645, 644, 650, 651), (641, 640, 646, 647), (654, 655, 661, 660), (652, 654, 660, 658), (650, 647, 653, 656), (646, 648, 654, 652), (648, 649, 655, 654), (649, 651, 657, 655), (662, 659, 665, 668), (659, 658, 664, 665), (655, 657, 663, 661), (657, 656, 662, 663), (653, 652, 658, 659), (656, 653, 659, 662), (665, 664, 666, 667), (665, 667, 669, 668), (658, 660, 666, 664), (660, 661, 667, 666), (661, 663, 669, 667), (663, 662, 668, 669)])
me_circle.polygons.foreach_set('use_smooth', [True] * 672)
_k = set([(0, 1), (0, 34), (1, 2), (2, 3), (3, 4), (4, 5), (5, 6), (6, 7), (7, 8), (8, 9), (9, 10), (10, 11), (11, 12), (12, 13), (13, 14), (14, 15), (15, 16), (16, 320), (17, 18), (17, 321), (18, 19), (19, 20), (20, 21), (21, 22), (22, 23), (23, 24), (24, 25), (25, 26), (26, 27), (27, 28), (28, 29), (29, 30), (30, 31), (31, 32), (32, 33), (33, 335), (34, 120), (35, 36), (35, 336), (36, 37), (37, 38), (38, 39), (39, 40), (40, 41), (41, 42), (42, 43), (43, 44), (44, 45), (45, 46), (46, 47), (47, 48), (48, 49), (49, 50), (50, 51), (51, 350), (52, 158), (53, 54), (53, 104), (53, 157), (54, 55), (55, 56), (55, 106), (56, 57), (57, 58), (57, 108), (58, 59), (59, 110), (59, 140), (61, 62), (61, 112), (61, 141), (62, 63), (63, 114), (63, 162), (65, 66), (65, 116), (65, 163), (66, 67), (67, 118), (67, 168), (68, 167), (69, 70), (69, 366), (70, 71), (71, 72), (72, 73), (73, 74), (74, 75), (75, 76), (76, 77), (77, 78), (78, 79), (79, 80), (80, 81), (81, 82), (82, 83), (83, 84), (84, 85), (85, 380), (86, 87), (86, 381), (87, 88), (88, 89), (89, 90), (90, 91), (91, 92), (92, 93), (93, 94), (94, 95), (95, 96), (96, 97), (97, 98), (98, 99), (99, 100), (100, 101), (101, 102), (102, 395), (103, 160), (104, 105), (104, 159), (105, 106), (108, 109), (109, 110), (110, 143), (112, 113), (112, 144), (113, 114), (114, 165), (116, 117), (116, 166), (117, 118), (118, 170), (119, 169), (120, 138), (121, 122), (121, 411), (122, 123), (123, 124), (124, 125), (125, 126), (126, 127), (127, 128), (128, 129), (129, 130), (130, 131), (131, 132), (132, 133), (133, 134), (134, 135), (135, 136), (136, 137), (137, 425), (138, 309), (139, 140), (139, 141), (140, 143), (141, 144), (142, 143), (142, 144), (145, 146), (145, 147), (146, 149), (146, 152), (147, 150), (147, 153), (149, 155), (150, 156), (151, 152), (151, 153), (152, 155), (152, 172), (153, 156), (153, 173), (154, 155), (154, 156), (155, 175), (156, 176), (157, 158), (157, 159), (157, 634), (158, 444), (159, 160), (159, 636), (160, 445), (162, 262), (163, 263), (165, 265), (166, 266), (167, 168), (167, 452), (168, 170), (168, 593), (169, 170), (169, 453), (170, 595), (172, 178), (173, 179), (175, 181), (176, 182), (178, 184), (179, 185), (181, 187), (182, 188), (184, 190), (185, 191), (187, 193), (188, 194), (190, 196), (191, 197), (193, 199), (194, 200), (196, 202), (197, 203), (199, 205), (200, 206), (201, 202), (201, 203), (202, 208), (203, 209), (204, 205), (204, 206), (205, 211), (206, 212), (208, 214), (209, 215), (211, 217), (212, 218), (214, 220), (215, 221), (217, 223), (218, 224), (225, 226), (225, 227), (226, 229), (226, 232), (227, 230), (227, 233), (228, 229), (228, 230), (229, 235), (230, 236), (232, 238), (233, 239), (235, 241), (236, 242), (238, 244), (239, 245), (241, 247), (242, 248), (243, 244), (243, 245), (244, 247), (244, 250), (245, 248), (245, 251), (246, 247), (246, 248), (247, 253), (248, 254), (261, 262), (261, 263), (262, 265), (263, 266), (264, 265), (264, 266), (267, 268), (267, 269), (268, 271), (268, 274), (269, 272), (269, 275), (270, 271), (270, 272), (271, 277), (272, 278), (274, 280), (275, 281), (277, 283), (278, 284), (280, 286), (281, 287), (283, 289), (284, 290), (285, 286), (285, 287), (286, 289), (286, 292), (287, 290), (287, 293), (288, 289), (288, 290), (289, 295), (290, 296), (292, 298), (293, 299), (295, 301), (296, 302), (309, 310), (310, 311), (311, 312), (312, 313), (313, 314), (314, 315), (315, 316), (316, 317), (317, 318), (318, 319), (319, 320), (321, 322), (322, 323), (323, 324), (324, 325), (325, 326), (326, 327), (327, 328), (328, 329), (329, 330), (330, 331), (331, 332), (332, 333), (333, 334), (334, 335), (336, 337), (337, 338), (338, 339), (339, 340), (340, 341), (341, 342), (342, 343), (343, 344), (344, 345), (345, 346), (346, 347), (347, 348), (348, 349), (349, 350), (351, 352), (351, 396), (351, 444), (352, 353), (353, 354), (353, 398), (354, 355), (355, 356), (355, 400), (356, 357), (357, 402), (357, 427), (359, 360), (359, 404), (359, 428), (360, 361), (361, 406), (361, 447), (363, 364), (363, 408), (363, 448), (364, 365), (365, 410), (365, 452), (366, 367), (367, 368), (368, 369), (369, 370), (370, 371), (371, 372), (372, 373), (373, 374), (374, 375), (375, 376), (376, 377), (377, 378), (378, 379), (379, 380), (381, 382), (382, 383), (383, 384), (384, 385), (385, 386), (386, 387), (387, 388), (388, 389), (389, 390), (390, 391), (391, 392), (392, 393), (393, 394), (394, 395), (396, 397), (396, 445), (397, 398), (400, 401), (401, 402), (402, 430), (404, 405), (404, 431), (405, 406), (406, 450), (408, 409), (408, 451), (409, 410), (410, 453), (411, 412), (412, 413), (413, 414), (414, 415), (415, 416), (416, 417), (417, 418), (418, 419), (419, 420), (420, 421), (421, 422), (422, 423), (423, 424), (424, 425), (426, 427), (426, 428), (427, 430), (428, 431), (429, 430), (429, 431), (432, 433), (432, 434), (433, 436), (433, 439), (434, 437), (434, 440), (436, 442), (437, 443), (438, 439), (438, 440), (439, 442), (439, 455), (440, 443), (440, 456), (441, 442), (441, 443), (442, 458), (443, 459), (444, 445), (444, 638), (445, 639), (447, 545), (448, 546), (450, 548), (451, 549), (452, 453), (452, 596), (453, 597), (455, 461), (456, 462), (458, 464), (459, 465), (461, 467), (462, 468), (464, 470), (465, 471), (467, 473), (468, 474), (470, 476), (471, 477), (473, 479), (474, 480), (476, 482), (477, 483), (479, 485), (480, 486), (482, 488), (483, 489), (484, 485), (484, 486), (485, 491), (486, 492), (487, 488), (487, 489), (488, 494), (489, 495), (491, 497), (492, 498), (494, 500), (495, 501), (497, 503), (498, 504), (500, 506), (501, 507), (508, 509), (508, 510), (509, 512), (509, 515), (510, 513), (510, 516), (511, 512), (511, 513), (512, 518), (513, 519), (515, 521), (516, 522), (518, 524), (519, 525), (521, 527), (522, 528), (524, 530), (525, 531), (526, 527), (526, 528), (527, 530), (527, 533), (528, 531), (528, 534), (529, 530), (529, 531), (530, 536), (531, 537), (544, 545), (544, 546), (545, 548), (546, 549), (547, 548), (547, 549), (550, 551), (550, 552), (551, 554), (551, 557), (552, 555), (552, 558), (553, 554), (553, 555), (554, 560), (555, 561), (557, 563), (558, 564), (560, 566), (561, 567), (563, 569), (564, 570), (566, 572), (567, 573), (568, 569), (568, 570), (569, 572), (569, 575), (570, 573), (570, 576), (571, 572), (571, 573), (572, 578), (573, 579), (575, 581), (576, 582), (578, 584), (579, 585), (592, 593), (592, 596), (593, 595), (593, 599), (594, 595), (594, 597), (595, 601), (596, 597), (596, 602), (597, 603), (599, 605), (601, 607), (602, 608), (603, 609), (605, 611), (607, 613), (608, 614), (609, 615), (610, 611), (610, 614), (611, 613), (611, 617), (612, 613), (612, 615), (613, 619), (614, 615), (614, 620), (615, 621), (617, 623), (619, 625), (620, 626), (621, 627), (634, 635), (634, 636), (634, 640), (635, 638), (636, 637), (636, 642), (637, 639), (638, 639), (638, 644), (639, 645), (640, 646), (642, 648), (644, 650), (645, 651), (646, 652), (648, 654), (650, 656), (651, 657), (652, 653), (652, 654), (652, 658), (653, 656), (654, 655), (654, 660), (655, 657), (656, 657), (656, 662), (657, 663), (658, 664), (660, 666), (662, 668), (663, 669)])
me_circle.attributes.new('sharp_edge', 'BOOLEAN', 'EDGE').data.foreach_set('value', [ (min(e.vertices), max(e.vertices)) in _k for e in me_circle.edges])
_uv = me_circle.uv_layers.new(name='UVMap')
_uv.uv.foreach_set('vector', [0.0, 0.0, 0.0, 0.0, 0.0, 0.0, 0.0, 0.0, 0.0, 0.0, 0.0, 0.0, 0.0, 0.0, 0.0, 0.0, 0.0, 0.0, 0.0, 0.0, 0.0, 0.0, 0.0, 0.0, 0.0, 0.0, 0.0, 0.0, 0.0, 0.0, 0.0, 0.0, 0.0, 0.0, 0.0, 0.0, 0.0, 0.0, 0.0, 0.0, 0.0, 0.0, 0.0, 0.0, 0.0, 0.0, 0.0, 0.0, 0.0, 0.0, 0.0, 0.0, 0.0, 0.0, 0.0, 0.0, 0.0, 0.0, 0.0, 0.0, 0.0, 0.0, 0.0, 0.0, 0.0, 0.0, 0.0, 0.0, 0.0, 0.0, 0.0, 0.0, 0.0, 0.0, 0.0, 0.0, 0.0, 0.0, 0.0, 0.0, 0.0, 0.0, 0.0, 0.0, 0.0, 0.0, 0.0, 0.0, 0.0, 0.0, 0.0, 0.0, 0.0, 0.0, 0.0, 0.0, 0.0, 0.0, 0.0, 0.0, 0.0, 0.0, 0.0, 0.0, 0.0, 0.0, 0.0, 0.0, 0.0, 0.0, 0.0, 0.0, 0.0, 0.0, 0.0, 0.0, 0.0, 0.0, 0.0, 0.0, 0.0, 0.0, 0.0, 0.0, 0.0, 0.0, 0.0, 0.0, 0.0, 0.0, 0.0, 0.0, 0.0, 0.0, 0.0, 0.0, 0.0, 0.0, 0.0, 0.0, 0.0, 0.0, 0.0, 0.0, 0.0, 0.0, 0.0, 0.0, 0.0, 0.0, 0.0, 0.0, 0.0, 0.0, 0.0, 0.0, 0.0, 0.0, 0.0, 0.0, 0.0, 0.0, 0.0, 0.0, 0.0, 0.0, 0.0, 0.0, 0.0, 0.0, 0.0, 0.0, 0.0, 0.0, 0.0, 0.0, 0.0, 0.0, 0.0, 0.0, 0.0, 0.0, 0.0, 0.0, 0.0, 0.0, 0.0, 0.0, 0.0, 0.0, 0.0, 0.0, 0.0, 0.0, 0.0, 0.0, 0.0, 0.0, 0.0, 0.0, 0.0, 0.0, 0.0, 0.0, 0.0, 0.0, 0.0, 0.0, 0.0, 0.0, 0.0, 0.0, 0.0, 0.0, 0.0, 0.0, 0.0, 0.0, 0.0, 0.0, 0.0, 0.0, 0.0, 0.0, 0.0, 0.0, 0.0, 0.0, 0.0, 0.0, 0.0, 0.0, 0.0, 0.0, 0.0, 0.0, 0.0, 0.0, 0.0, 0.0, 0.0, 0.0, 0.0, 0.0, 0.0, 0.0, 0.0, 0.0, 0.0, 0.0, 0.0, 0.0, 0.0, 0.0, 0.0, 0.0, 0.0, 0.0, 0.0, 0.0, 0.0, 0.0, 0.0, 0.0, 0.0, 0.0, 0.0, 0.0, 0.0, 0.0, 0.0, 0.0, 0.0, 0.0, 0.0, 0.0, 0.0, 0.0, 0.0, 0.0, 0.0, 0.0, 0.0, 0.0, 0.0, 0.0, 0.0, 0.0, 0.0, 0.0, 0.0, 0.0, 0.0, 0.0, 0.0, 0.0, 0.0, 0.0, 0.0, 0.0, 0.0, 0.0, 0.0, 0.0, 0.0, 0.0, 0.0, 0.0, 0.0, 0.0, 0.0, 0.0, 0.0, 0.0, 0.0, 0.0, 0.0, 0.0, 0.0, 0.0, 0.0, 0.0, 0.0, 0.0, 0.0, 0.0, 0.0, 0.0, 0.0, 0.0, 0.0, 0.0, 0.0, 0.0, 0.0, 0.0, 0.0, 0.0, 0.0, 0.0, 0.0, 0.0, 0.0, 0.0, 0.0, 0.0, 0.0, 0.0, 0.0, 0.0, 0.0, 0.0, 0.0, 0.0, 0.0, 0.0, 0.0, 0.0, 0.0, 0.0, 0.0, 0.0, 0.0, 0.0, 0.0, 0.0, 0.0, 0.0, 0.0, 0.0, 0.0, 0.0, 0.0, 0.0, 0.0, 0.0, 0.0, 0.0, 0.0, 0.0, 0.0, 0.0, 0.0, 0.0, 0.0, 0.0, 0.0, 0.0, 0.0, 0.0, 0.0, 0.0, 0.0, 0.0, 0.0, 0.0, 0.0, 0.0, 0.0, 0.0, 0.0, 0.0, 0.0, 0.0, 0.0, 0.0, 0.0, 0.0, 0.0, 0.0, 0.0, 0.0, 0.0, 0.0, 0.0, 0.0, 0.0, 0.0, 0.0, 0.0, 0.0, 0.0, 0.0, 0.0, 0.0, 0.0, 0.0, 0.0, 0.0, 0.0, 0.0, 0.0, 0.0, 0.0, 0.0, 0.0, 0.0, 0.0, 0.0, 0.0, 0.0, 0.0, 0.0, 0.0, 0.0, 0.0, 0.0, 0.0, 0.0, 0.0, 0.0, 0.0, 0.0, 0.0, 0.0, 0.0, 0.0, 0.0, 0.0, 0.0, 0.0, 0.0, 0.0, 0.0, 0.0, 0.0, 0.0, 0.0, 0.0, 0.0, 0.0, 0.0, 0.0, 0.0, 0.0, 0.0, 0.0, 0.0, 0.0, 0.0, 0.0, 0.0, 0.0, 0.0, 0.0, 0.0, 0.0, 0.0, 0.0, 0.0, 0.0, 0.0, 0.0, 0.0, 0.0, 0.0, 0.0, 0.0, 0.0, 0.0, 0.0, 0.0, 0.0, 0.0, 0.0, 0.0, 0.0, 0.0, 0.0, 0.0, 0.0, 0.0, 0.0, 0.0, 0.0, 0.0, 0.0, 0.0, 0.0, 0.0, 0.0, 0.0, 0.0, 0.0, 0.0, 0.0, 0.0, 0.0, 0.0, 0.0, 0.0, 0.0, 0.0, 0.0, 0.0, 0.0, 0.0, 0.0, 0.0, 0.0, 0.0, 0.0, 0.0, 0.0, 0.0, 0.0, 0.0, 0.0, 0.0, 0.0, 0.0, 0.0, 0.0, 0.0, 0.0, 0.0, 0.0, 0.0, 0.0, 0.0, 0.0, 0.0, 0.0, 0.0, 0.0, 0.0, 0.0, 0.0, 0.0, 0.0, 0.0, 0.0, 0.0, 0.0, 0.0, 0.0, 0.0, 0.0, 0.0, 0.0, 0.0, 0.0, 0.0, 0.0, 0.0, 0.0, 0.0, 0.0, 0.0, 0.0, 0.0, 0.0, 0.0, 0.0, 0.0, 0.0, 0.0, 0.0, 0.0, 0.0, 0.0, 0.0, 0.0, 0.0, 0.0, 0.0, 0.0, 0.0, 0.0, 0.0, 0.0, 0.0, 0.0, 0.0, 0.0, 0.0, 0.0, 0.0, 0.0, 0.0, 0.0, 0.0, 0.0, 0.0, 0.0, 0.0, 0.0, 0.0, 0.0, 0.0, 0.0, 0.0, 0.0, 0.0, 0.0, 0.0, 0.0, 0.0, 0.0, 0.0, 0.0, 0.0, 0.0, 0.0, 0.0, 0.0, 0.0, 0.0, 0.0, 0.0, 0.0, 0.0, 0.0, 0.0, 0.0, 0.0, 0.0, 0.0, 0.0, 0.0, 0.0, 0.0, 0.0, 0.0, 0.0, 0.0, 0.0, 0.0, 0.0, 0.0, 0.0, 0.0, 0.0, 0.0, 0.0, 0.0, 0.0, 0.0, 0.0, 0.0, 0.0, 0.0, 0.0, 0.0, 0.0, 0.0, 0.0, 0.0, 0.0, 0.0, 0.0, 0.0, 0.0, 0.0, 0.0, 0.0, 0.0, 0.0, 0.0, 0.0, 0.0, 0.0, 0.0, 0.0, 0.0, 0.0, 0.0, 0.0, 0.0, 0.0, 0.0, 0.0, 0.0, 0.0, 0.0, 0.0, 0.0, 0.0, 0.0, 0.0, 0.0, 0.0, 0.0, 0.0, 0.0, 0.0, 0.0, 0.0, 0.0, 0.0, 0.0, 0.0, 0.0, 0.0, 0.0, 0.0, 0.0, 0.0, 0.0, 0.0, 0.0, 0.0, 0.0, 0.0, 0.0, 0.0, 0.0, 0.0, 0.0, 0.0, 0.0, 0.0, 0.0, 0.0, 0.0, 0.0, 0.0, 0.0, 0.0, 0.0, 0.0, 0.0, 0.0, 0.0, 0.0, 0.0, 0.0, 0.0, 0.0, 0.0, 0.0, 0.0, 0.0, 0.0, 0.0, 0.0, 0.0, 0.0, 0.0, 0.0, 0.0, 0.0, 0.0, 0.0, 0.0, 0.0, 0.0, 0.0, 0.0, 0.0, 0.0, 0.0, 0.0, 0.0, 0.0, 0.0, 0.0, 0.0, 0.0, 0.0, 0.0, 0.0, 0.0, 0.0, 0.0, 0.0, 0.0, 0.0, 0.0, 0.0, 0.0, 0.0, 0.0, 0.0, 0.0, 0.0, 0.0, 0.0, 0.0, 0.0, 0.0, 0.0, 0.0, 0.0, 0.0, 0.0, 0.0, 0.0, 0.0, 0.0, 0.0, 0.0, 0.0, 0.0, 0.0, 0.0, 0.0, 0.0, 0.0, 0.0, 0.0, 0.0, 0.0, 0.0, 0.0, 0.0, 0.0, 0.0, 0.0, 0.0, 0.0, 0.0, 0.0, 0.0, 0.0, 0.0, 0.0, 0.0, 0.0, 0.0, 0.0, 0.0, 0.0, 0.0, 0.0, 0.0, 0.0, 0.0, 0.0, 0.0, 0.0, 0.0, 0.0, 0.0, 0.0, 0.0, 0.0, 0.0, 0.0, 0.0, 0.0, 0.0, 0.0, 0.0, 0.0, 0.0, 0.0, 0.0, 0.0, 0.0, 0.0, 0.0, 0.0, 0.0, 0.0, 0.0, 0.0, 0.0, 0.0, 0.0, 0.0, 0.0, 0.0, 0.0, 0.0, 0.0, 0.0, 0.0, 0.0, 0.0, 0.0, 0.0, 0.0, 0.0, 0.0, 0.0, 0.0, 0.0, 0.0, 0.0, 0.0, 0.0, 0.0, 0.0, 0.0, 0.0, 0.0, 0.0, 0.0, 0.0, 0.0, 0.0, 0.0, 0.0, 0.0, 0.0, 0.0, 0.0, 0.0, 0.0, 0.0, 0.0, 0.0, 0.0, 0.0, 0.0, 0.0, 0.0, 0.0, 0.0, 0.0, 0.0, 0.0, 0.0, 0.0, 0.0, 0.0, 0.0, 0.0, 0.0, 0.0, 0.0, 0.0, 0.0, 0.0, 0.0, 0.0, 0.0, 0.0, 0.0, 0.0, 0.0, 0.0, 0.0, 0.0, 0.0, 0.0, 0.0, 0.0, 0.0, 0.0, 0.0, 0.0, 0.0, 0.0, 0.0, 0.0, 0.0, 0.0, 0.0, 0.0, 0.0, 0.0, 0.0, 0.0, 0.0, 0.0, 0.0, 0.0, 0.0, 0.0, 0.0, 0.0, 0.0, 0.0, 0.0, 0.0, 0.0, 0.0, 0.0, 0.0, 0.0, 0.0, 0.0, 0.0, 0.0, 0.0, 0.0, 0.0, 0.0, 0.0, 0.0, 0.0, 0.0, 0.0, 0.0, 0.0, 0.0, 0.0, 0.0, 0.0, 0.0, 0.0, 0.0, 0.0, 0.0, 0.0, 0.0, 0.0, 0.0, 0.0, 0.0, 0.0, 0.0, 0.0, 0.0, 0.0, 0.0, 0.0, 0.0, 0.0, 0.0, 0.0, 0.0, 0.0, 0.0, 0.0, 0.0, 0.0, 0.0, 0.0, 0.0, 0.0, 0.0, 0.0, 0.0, 0.0, 0.0, 0.0, 0.0, 0.0, 0.0, 0.0, 0.0, 0.0, 0.0, 0.0, 0.0, 0.0, 0.0, 0.0, 0.0, 0.0, 0.0, 0.0, 0.0, 0.0, 0.0, 0.0, 0.0, 0.0, 0.0, 0.0, 0.0, 0.0, 0.0, 0.0, 0.0, 0.0, 0.0, 0.0, 0.0, 0.0, 0.0, 0.0, 0.0, 0.0, 0.0, 0.0, 0.0, 0.0, 0.0, 0.0, 0.0, 0.0, 0.0, 0.0, 0.0, 0.0, 0.0, 0.0, 0.0, 0.0, 0.0, 0.0, 0.0, 0.0, 0.0, 0.0, 0.0, 0.0, 0.0, 0.0, 0.0, 0.0, 0.0, 0.0, 0.0, 0.0, 0.0, 0.0, 0.0, 0.0, 0.0, 0.0, 0.0, 0.0, 0.0, 0.0, 0.0, 0.0, 0.0, 0.0, 0.0, 0.0, 0.0, 0.0, 0.0, 0.0, 0.0, 0.0, 0.0, 0.0, 0.0, 0.0, 0.0, 0.0, 0.0, 0.0, 0.0, 0.0, 0.0, 0.0, 0.0, 0.0, 0.0, 0.0, 0.0, 0.0, 0.0, 0.0, 0.0, 0.0, 0.0, 0.0, 0.0, 0.0, 0.0, 0.0, 0.0, 0.0, 0.0, 0.0, 0.0, 0.0, 0.0, 0.0, 0.0, 0.0, 0.0, 0.0, 0.0, 0.0, 0.0, 0.0, 0.0, 0.0, 0.0, 0.0, 0.0, 0.0, 0.0, 0.0, 0.0, 0.0, 0.0, 0.0, 0.0, 0.0, 0.0, 0.0, 0.0, 0.0, 0.0, 0.0, 0.0, 0.0, 0.0, 0.0, 0.0, 0.0, 0.0, 0.0, 0.0, 0.0, 0.0, 0.0, 0.0, 0.0, 0.0, 0.0, 0.0, 0.0, 0.0, 0.0, 0.0, 0.0, 0.0, 0.0, 0.0, 0.0, 0.0, 0.0, 0.0, 0.0, 0.0, 0.0, 0.0, 0.0, 0.0, 0.0, 0.0, 0.0, 0.0, 0.0, 0.0, 0.0, 0.0, 0.0, 0.0, 0.0, 0.0, 0.0, 0.0, 0.0, 0.0, 0.0, 0.0, 0.0, 0.0, 0.0, 0.0, 0.0, 0.0, 0.0, 0.0, 0.0, 0.0, 0.0, 0.0, 0.0, 0.0, 0.0, 0.0, 0.0, 0.0, 0.0, 0.0, 0.0, 0.0, 0.0, 0.0, 0.0, 0.0, 0.0, 0.0, 0.0, 0.0, 0.0, 0.0, 0.0, 0.0, 0.0, 0.0, 0.0, 0.0, 0.0, 0.0, 0.0, 0.0, 0.0, 0.0, 0.0, 0.0, 0.0, 0.0, 0.0, 0.0, 0.0, 0.0, 0.0, 0.0, 0.0, 0.0, 0.0, 0.0, 0.0, 0.0, 0.0, 0.0, 0.0, 0.0, 0.0, 0.0, 0.0, 0.0, 0.0, 0.0, 0.0, 0.0, 0.0, 0.0, 0.0, 0.0, 0.0, 0.0, 0.0, 0.0, 0.0, 0.0, 0.0, 0.0, 0.0, 0.0, 0.0, 0.0, 0.0, 0.0, 0.0, 0.0, 0.0, 0.0, 0.0, 0.0, 0.0, 0.0, 0.0, 0.0, 0.0, 0.0, 0.0, 0.0, 0.0, 0.0, 0.0, 0.0, 0.0, 0.0, 0.0, 0.0, 0.0, 0.0, 0.0, 0.0, 0.0, 0.0, 0.0, 0.0, 0.0, 0.0, 0.0, 0.0, 0.0, 0.0, 0.0, 0.0, 0.0, 0.0, 0.0, 0.0, 0.0, 0.0, 0.0, 0.0, 0.0, 0.0, 0.0, 0.0, 0.0, 0.0, 0.0, 0.0, 0.0, 0.0, 0.0, 0.0, 0.0, 0.0, 0.0, 0.0, 0.0, 0.0, 0.0, 0.0, 0.0, 0.0, 0.0, 0.0, 0.0, 0.0, 0.0, 0.0, 0.0, 0.0, 0.0, 0.0, 0.0, 0.0, 0.0, 0.0, 0.0, 0.0, 0.0, 0.0, 0.0, 0.0, 0.0, 0.0, 0.0, 0.0, 0.0, 0.0, 0.0, 0.0, 0.0, 0.0, 0.0, 0.0, 0.0, 0.0, 0.0, 0.0, 0.0, 0.0, 0.0, 0.0, 0.0, 0.0, 0.0, 0.0, 0.0, 0.0, 0.0, 0.0, 0.0, 0.0, 0.0, 0.0, 0.0, 0.0, 0.0, 0.0, 0.0, 0.0, 0.0, 0.0, 0.0, 0.0, 0.0, 0.0, 0.0, 0.0, 0.0, 0.0, 0.0, 0.0, 0.0, 0.0, 0.0, 0.0, 0.0, 0.0, 0.0, 0.0, 0.0, 0.0, 0.0, 0.0, 0.0, 0.0, 0.0, 0.0, 0.0, 0.0, 0.0, 0.0, 0.0, 0.0, 0.0, 0.0, 0.0, 0.0, 0.0, 0.0, 0.0, 0.0, 0.0, 0.0, 0.0, 0.0, 0.0, 0.0, 0.0, 0.0, 0.0, 0.0, 0.0, 0.0, 0.0, 0.0, 0.0, 0.0, 0.0, 0.0, 0.0, 0.0, 0.0, 0.0, 0.0, 0.0, 0.0, 0.0, 0.0, 0.0, 0.0, 0.0, 0.0, 0.0, 0.0, 0.0, 0.0, 0.0, 0.0, 0.0, 0.0, 0.0, 0.0, 0.0, 0.0, 0.0, 0.0, 0.0, 0.0, 0.0, 0.0, 0.0, 0.0, 0.0, 0.0, 0.0, 0.0, 0.0, 0.0, 0.0, 0.0, 0.0, 0.0, 0.0, 0.0, 0.0, 0.0, 0.0, 0.0, 0.0, 0.0, 0.0, 0.0, 0.0, 0.0, 0.0, 0.0, 0.0, 0.0, 0.0, 0.0, 0.0, 0.0, 0.0, 0.0, 0.0, 0.0, 0.0, 0.0, 0.0, 0.0, 0.0, 0.0, 0.0, 0.0, 0.0, 0.0, 0.0, 0.0, 0.0, 0.0, 0.0, 0.0, 0.0, 0.0, 0.0, 0.0, 0.0, 0.0, 0.0, 0.0, 0.0, 0.0, 0.0, 0.0, 0.0, 0.0, 0.0, 0.0, 0.0, 0.0, 0.0, 0.0, 0.0, 0.0, 0.0, 0.0, 0.0, 0.0, 0.0, 0.0, 0.0, 0.0, 0.0, 0.0, 0.0, 0.0, 0.0, 0.0, 0.0, 0.0, 0.0, 0.0, 0.0, 0.0, 0.0, 0.0, 0.0, 0.0, 0.0, 0.0, 0.0, 0.0, 0.0, 0.0, 0.0, 0.0, 0.0, 0.0, 0.0, 0.0, 0.0, 0.0, 0.0, 0.0, 0.0, 0.0, 0.0, 0.0, 0.0, 0.0, 0.0, 0.0, 0.0, 0.0, 0.0, 0.0, 0.0, 0.0, 0.0, 0.0, 0.0, 0.0, 0.0, 0.0, 0.0, 0.0, 0.0, 0.0, 0.0, 0.0, 0.0, 0.0, 0.0, 0.0, 0.0, 0.0, 0.0, 0.0, 0.0, 0.0, 0.0, 0.0, 0.0, 0.0, 0.0, 0.0, 0.0, 0.0, 0.0, 0.0, 0.0, 0.0, 0.0, 0.0, 0.0, 0.0, 0.0, 0.0, 0.0, 0.0, 0.0, 0.0, 0.0, 0.0, 0.0, 0.0, 0.0, 0.0, 0.0, 0.0, 0.0, 0.0, 0.0, 0.0, 0.0, 0.0, 0.0, 0.0, 0.0, 0.0, 0.0, 0.0, 0.0, 0.0, 0.0, 0.0, 0.0, 0.0, 0.0, 0.0, 0.0, 0.0, 0.0, 0.0, 0.0, 0.0, 0.0, 0.0, 0.0, 0.0, 0.0, 0.0, 0.0, 0.0, 0.0, 0.0, 0.0, 0.0, 0.0, 0.0, 0.0, 0.0, 0.0, 0.0, 0.0, 0.0, 0.0, 0.0, 0.0, 0.0, 0.0, 0.0, 0.0, 0.0, 0.0, 0.0, 0.0, 0.0, 0.0, 0.0, 0.0, 0.0, 0.0, 0.0, 0.0, 0.0, 0.0, 0.0, 0.0, 0.0, 0.0, 0.0, 0.0, 0.0, 0.0, 0.0, 0.0, 0.0, 0.0, 0.0, 0.0, 0.0, 0.0, 0.0, 0.0, 0.0, 0.0, 0.0, 0.0, 0.0, 0.0, 0.0, 0.0, 0.0, 0.0, 0.0, 0.0, 0.0, 0.0, 0.0, 0.0, 0.0, 0.0, 0.0, 0.0, 0.0, 0.0, 0.0, 0.0, 0.0, 0.0, 0.0, 0.0, 0.0, 0.0, 0.0, 0.0, 0.0, 0.0, 0.0, 0.0, 0.0, 0.0, 0.0, 0.0, 0.0, 0.0, 0.0, 0.0, 0.0, 0.0, 0.0, 0.0, 0.0, 0.0, 0.0, 0.0, 0.0, 0.0, 0.0, 0.0, 0.0, 0.0, 0.0, 0.0, 0.0, 0.0, 0.0, 0.0, 0.0, 0.0, 0.0, 0.0, 0.0, 0.0, 0.0, 0.0, 0.0, 0.0, 0.0, 0.0, 0.0, 0.0, 0.0, 0.0, 0.0, 0.0, 0.0, 0.0, 0.0, 0.0, 0.0, 0.0, 0.0, 0.0, 0.0, 0.0, 0.0, 0.0, 0.0, 0.0, 0.0, 0.0, 0.0, 0.0, 0.0, 0.0, 0.0, 0.0, 0.0, 0.0, 0.0, 0.0, 0.0, 0.0, 0.0, 0.0, 0.0, 0.0, 0.0, 0.0, 0.0, 0.0, 0.0, 0.0, 0.0, 0.0, 0.0, 0.0, 0.0, 0.0, 0.0, 0.0, 0.0, 0.0, 0.0, 0.0, 0.0, 0.0, 0.0, 0.0, 0.0, 0.0, 0.0, 0.0, 0.0, 0.0, 0.0, 0.0, 0.0, 0.0, 0.0, 0.0, 0.0, 0.0, 0.0, 0.0, 0.0, 0.0, 0.0, 0.0, 0.0, 0.0, 0.0, 0.0, 0.0, 0.0, 0.0, 0.0, 0.0, 0.0, 0.0, 0.0, 0.0, 0.0, 0.0, 0.0, 0.0, 0.0, 0.0, 0.0, 0.0, 0.0, 0.0, 0.0, 0.0, 0.0, 0.0, 0.0, 0.0, 0.0, 0.0, 0.0, 0.0, 0.0, 0.0, 0.0, 0.0, 0.0, 0.0, 0.0, 0.0, 0.0, 0.0, 0.0, 0.0, 0.0, 0.0, 0.0, 0.0, 0.0, 0.0, 0.0, 0.0, 0.0, 0.0, 0.0, 0.0, 0.0, 0.0, 0.0, 0.0, 0.0, 0.0, 0.0, 0.0, 0.0, 0.0, 0.0, 0.0, 0.0, 0.0, 0.0, 0.0, 0.0, 0.0, 0.0, 0.0, 0.0, 0.0, 0.0, 0.0, 0.0, 0.0, 0.0, 0.0, 0.0, 0.0, 0.0, 0.0, 0.0, 0.0, 0.0, 0.0, 0.0, 0.0, 0.0, 0.0, 0.0, 0.0, 0.0, 0.0, 0.0, 0.0, 0.0, 0.0, 0.0, 0.0, 0.0, 0.0, 0.0, 0.0, 0.0, 0.0, 0.0, 0.0, 0.0, 0.0, 0.0, 0.0, 0.0, 0.0, 0.0, 0.0, 0.0, 0.0, 0.0, 0.0, 0.0, 0.0, 0.0, 0.0, 0.0, 0.0, 0.0, 0.0, 0.0, 0.0, 0.0, 0.0, 0.0, 0.0, 0.0, 0.0, 0.0, 0.0, 0.0, 0.0, 0.0, 0.0, 0.0, 0.0, 0.0, 0.0, 0.0, 0.0, 0.0, 0.0, 0.0, 0.0, 0.0, 0.0, 0.0, 0.0, 0.0, 0.0, 0.0, 0.0, 0.0, 0.0, 0.0, 0.0, 0.0, 0.0, 0.0, 0.0, 0.0, 0.0, 0.0, 0.0, 0.0, 0.0, 0.0, 0.0, 0.0, 0.0, 0.0, 0.0, 0.0, 0.0, 0.0, 0.0, 0.0, 0.0, 0.0, 0.0, 0.0, 0.0, 0.0, 0.0, 0.0, 0.0, 0.0, 0.0, 0.0, 0.0, 0.0, 0.0, 0.0, 0.0, 0.0, 0.0, 0.0, 0.0, 0.0, 0.0, 0.0, 0.0, 0.0, 0.0, 0.0, 0.0, 0.0, 0.0, 0.0, 0.0, 0.0, 0.0, 0.0, 0.0, 0.0, 0.0, 0.0, 0.0, 0.0, 0.0, 0.0, 0.0, 0.0, 0.0, 0.0, 0.0, 0.0, 0.0, 0.0, 0.0, 0.0, 0.0, 0.0, 0.0, 0.0, 0.0, 0.0, 0.0, 0.0, 0.0, 0.0, 0.0, 0.0, 0.0, 0.0, 0.0, 0.0, 0.0, 0.0, 0.0, 0.0, 0.0, 0.0, 0.0, 0.0, 0.0, 0.0, 0.0, 0.0, 0.0, 0.0, 0.0, 0.0, 0.0, 0.0, 0.0, 0.0, 0.0, 0.0, 0.0, 0.0, 0.0, 0.0, 0.0, 0.0, 0.0, 0.0, 0.0, 0.0, 0.0, 0.0, 0.0, 0.0, 0.0, 0.0, 0.0, 0.0, 0.0, 0.0, 0.0, 0.0, 0.0, 0.0, 0.0, 0.0, 0.0, 0.0, 0.0, 0.0, 0.0, 0.0, 0.0, 0.0, 0.0, 0.0, 0.0, 0.0, 0.0, 0.0, 0.0, 0.0, 0.0, 0.0, 0.0, 0.0, 0.0, 0.0, 0.0, 0.0, 0.0, 0.0, 0.0, 0.0, 0.0, 0.0, 0.0, 0.0, 0.0, 0.0, 0.0, 0.0, 0.0, 0.0, 0.0, 0.0, 0.0, 0.0, 0.0, 0.0, 0.0, 0.0, 0.0, 0.0, 0.0, 0.0, 0.0, 0.0, 0.0, 0.0, 0.0, 0.0, 0.0, 0.0, 0.0, 0.0, 0.0, 0.0, 0.0, 0.0, 0.0, 0.0, 0.0, 0.0, 0.0, 0.0, 0.0, 0.0, 0.0, 0.0, 0.0, 0.0, 0.0, 0.0, 0.0, 0.0, 0.0, 0.0, 0.0, 0.0, 0.0, 0.0, 0.0, 0.0, 0.0, 0.0, 0.0, 0.0, 0.0, 0.0, 0.0, 0.0, 0.0, 0.0, 0.0, 0.0, 0.0, 0.0, 0.0, 0.0, 0.0, 0.0, 0.0, 0.0, 0.0, 0.0, 0.0, 0.0, 0.0, 0.0, 0.0, 0.0, 0.0, 0.0, 0.0, 0.0, 0.0, 0.0, 0.0, 0.0, 0.0, 0.0, 0.0, 0.0, 0.0, 0.0, 0.0, 0.0, 0.0, 0.0, 0.0, 0.0, 0.0, 0.0, 0.0, 0.0, 0.0, 0.0, 0.0, 0.0, 0.0, 0.0, 0.0, 0.0, 0.0, 0.0, 0.0, 0.0, 0.0, 0.0, 0.0, 0.0, 0.0, 0.0, 0.0, 0.0, 0.0, 0.0, 0.0, 0.0, 0.0, 0.0, 0.0, 0.0, 0.0, 0.0, 0.0, 0.0, 0.0, 0.0, 0.0, 0.0, 0.0, 0.0, 0.0, 0.0, 0.0, 0.0, 0.0, 0.0, 0.0, 0.0, 0.0, 0.0, 0.0, 0.0, 0.0, 0.0, 0.0, 0.0, 0.0, 0.0, 0.0, 0.0, 0.0, 0.0, 0.0, 0.0, 0.0, 0.0, 0.0, 0.0, 0.0, 0.0, 0.0, 0.0, 0.0, 0.0, 0.0, 0.0, 0.0, 0.0, 0.0, 0.0, 0.0, 0.0, 0.0, 0.0, 0.0, 0.0, 0.0, 0.0, 0.0, 0.0, 0.0, 0.0, 0.0, 0.0, 0.0, 0.0, 0.0, 0.0, 0.0, 0.0, 0.0, 0.0, 0.0, 0.0, 0.0, 0.0, 0.0, 0.0, 0.0, 0.0, 0.0, 0.0, 0.0, 0.0, 0.0, 0.0, 0.0, 0.0, 0.0, 0.0, 0.0, 0.0, 0.0, 0.0, 0.0, 0.0, 0.0, 0.0, 0.0, 0.0, 0.0, 0.0, 0.0, 0.0, 0.0, 0.0, 0.0, 0.0, 0.0, 0.0, 0.0, 0.0, 0.0, 0.0, 0.0, 0.0, 0.0, 0.0, 0.0, 0.0, 0.0, 0.0, 0.0, 0.0, 0.0, 0.0, 0.0, 0.0, 0.0, 0.0, 0.0, 0.0, 0.0, 0.0, 0.0, 0.0, 0.0, 0.0, 0.0, 0.0, 0.0, 0.0, 0.0, 0.0, 0.0, 0.0, 0.0, 0.0, 0.0, 0.0, 0.0, 0.0, 0.0, 0.0, 0.0, 0.0, 0.0, 0.0, 0.0, 0.0, 0.0, 0.0, 0.0, 0.0, 0.0, 0.0, 0.0, 0.0, 0.0, 0.0, 0.0, 0.0, 0.0, 0.0, 0.0, 0.0, 0.0, 0.0, 0.0, 0.0, 0.0, 0.0, 0.0, 0.0, 0.0, 0.0, 0.0, 0.0, 0.0, 0.0, 0.0, 0.0, 0.0, 0.0, 0.0, 0.0, 0.0, 0.0, 0.0, 0.0, 0.0, 0.0, 0.0, 0.0, 0.0, 0.0, 0.0, 0.0, 0.0, 0.0, 0.0, 0.0, 0.0, 0.0, 0.0, 0.0, 0.0, 0.0, 0.0, 0.0, 0.0, 0.0, 0.0, 0.0, 0.0, 0.0, 0.0, 0.0, 0.0, 0.0, 0.0, 0.0, 0.0, 0.0, 0.0, 0.0, 0.0, 0.0, 0.0, 0.0, 0.0, 0.0, 0.0, 0.0, 0.0, 0.0, 0.0, 0.0, 0.0, 0.0, 0.0, 0.0, 0.0, 0.0, 0.0, 0.0, 0.0, 0.0, 0.0, 0.0, 0.0, 0.0, 0.0, 0.0, 0.0, 0.0, 0.0, 0.0, 0.0, 0.0, 0.0, 0.0, 0.0, 0.0, 0.0, 0.0, 0.0, 0.0, 0.0, 0.0, 0.0, 0.0, 0.0, 0.0, 0.0, 0.0, 0.0, 0.0, 0.0, 0.0, 0.0, 0.0, 0.0, 0.0, 0.0, 0.0, 0.0, 0.0, 0.0, 0.0, 0.0, 0.0, 0.0, 0.0, 0.0, 0.0, 0.0, 0.0, 0.0, 0.0, 0.0, 0.0, 0.0, 0.0, 0.0, 0.0, 0.0, 0.0, 0.0, 0.0, 0.0, 0.0, 0.0, 0.0, 0.0, 0.0, 0.0, 0.0, 0.0, 0.0, 0.0, 0.0, 0.0, 0.0, 0.0, 0.0, 0.0, 0.0, 0.0, 0.0, 0.0, 0.0, 0.0, 0.0, 0.0, 0.0, 0.0, 0.0, 0.0, 0.0, 0.0, 0.0, 0.0, 0.0, 0.0, 0.0, 0.0, 0.0, 0.0, 0.0, 0.0, 0.0, 0.0, 0.0, 0.0, 0.0, 0.0, 0.0, 0.0, 0.0, 0.0, 0.0, 0.0, 0.0, 0.0, 0.0, 0.0, 0.0, 0.0, 0.0, 0.0, 0.0, 0.0, 0.0, 0.0, 0.0, 0.0, 0.0, 0.0, 0.0, 0.0, 0.0, 0.0, 0.0, 0.0, 0.0, 0.0, 0.0, 0.0, 0.0, 0.0, 0.0, 0.0, 0.0, 0.0, 0.0, 0.0, 0.0, 0.0, 0.0, 0.0, 0.0, 0.0, 0.0, 0.0, 0.0, 0.0, 0.0, 0.0, 0.0, 0.0, 0.0, 0.0, 0.0, 0.0, 0.0, 0.0, 0.0, 0.0, 0.0, 0.0, 0.0, 0.0, 0.0, 0.0, 0.0, 0.0, 0.0, 0.0, 0.0, 0.0, 0.0, 0.0, 0.0, 0.0, 0.0, 0.0, 0.0, 0.0, 0.0, 0.0, 0.0, 0.0, 0.0, 0.0, 0.0, 0.0, 0.0, 0.0, 0.0, 0.0, 0.0, 0.0, 0.0, 0.0, 0.0, 0.0, 0.0, 0.0, 0.0, 0.0, 0.0, 0.0, 0.0, 0.0, 0.0, 0.0, 0.0, 0.0, 0.0, 0.0, 0.0, 0.0, 0.0, 0.0, 0.0, 0.0, 0.0, 0.0, 0.0, 0.0, 0.0, 0.0, 0.0, 0.0, 0.0, 0.0, 0.0, 0.0, 0.0, 0.0, 0.0, 0.0, 0.0, 0.0, 0.0, 0.0, 0.0, 0.0, 0.0, 0.0, 0.0, 0.0, 0.0, 0.0, 0.0, 0.0, 0.0, 0.0, 0.0, 0.0, 0.0, 0.0, 0.0, 0.0, 0.0, 0.0, 0.0, 0.0, 0.0, 0.0, 0.0, 0.0, 0.0, 0.0, 0.0, 0.0, 0.0, 0.0, 0.0, 0.0, 0.0, 0.0, 0.0, 0.0, 0.0, 0.0, 0.0, 0.0, 0.0, 0.0, 0.0, 0.0, 0.0, 0.0, 0.0, 0.0, 0.0, 0.0, 0.0, 0.0, 0.0, 0.0, 0.0, 0.0, 0.0, 0.0, 0.0, 0.0, 0.0, 0.0, 0.0, 0.0, 0.0, 0.0, 0.0, 0.0, 0.0, 0.0, 0.0, 0.0, 0.0, 0.0, 0.0, 0.0, 0.0, 0.0, 0.0, 0.0, 0.0, 0.0, 0.0, 0.0, 0.0, 0.0, 0.0, 0.0, 0.0, 0.0, 0.0, 0.0, 0.0, 0.0, 0.0, 0.0, 0.0, 0.0, 0.0, 0.0, 0.0, 0.0, 0.0, 0.0, 0.0, 0.0, 0.0, 0.0, 0.0, 0.0, 0.0, 0.0, 0.0, 0.0, 0.0, 0.0, 0.0, 0.0, 0.0, 0.0, 0.0, 0.0, 0.0, 0.0, 0.0, 0.0, 0.0, 0.0, 0.0, 0.0, 0.0, 0.0, 0.0, 0.0, 0.0, 0.0, 0.0, 0.0, 0.0, 0.0, 0.0, 0.0, 0.0, 0.0, 0.0, 0.0, 0.0, 0.0, 0.0, 0.0, 0.0, 0.0, 0.0, 0.0, 0.0, 0.0, 0.0, 0.0, 0.0, 0.0, 0.0, 0.0, 0.0, 0.0, 0.0, 0.0, 0.0, 0.0, 0.0, 0.0, 0.0, 0.0, 0.0, 0.0, 0.0, 0.0, 0.0, 0.0, 0.0, 0.0, 0.0, 0.0, 0.0, 0.0, 0.0, 0.0, 0.0, 0.0, 0.0, 0.0, 0.0, 0.0, 0.0, 0.0, 0.0, 0.0, 0.0, 0.0, 0.0, 0.0, 0.0, 0.0, 0.0, 0.0, 0.0, 0.0, 0.0, 0.0, 0.0, 0.0, 0.0, 0.0, 0.0, 0.0, 0.0, 0.0, 0.0, 0.0, 0.0, 0.0, 0.0, 0.0, 0.0, 0.0, 0.0, 0.0, 0.0, 0.0, 0.0, 0.0, 0.0, 0.0, 0.0, 0.0, 0.0, 0.0, 0.0, 0.0, 0.0, 0.0, 0.0, 0.0, 0.0, 0.0, 0.0, 0.0, 0.0, 0.0, 0.0, 0.0, 0.0, 0.0, 0.0, 0.0, 0.0, 0.0, 0.0, 0.0, 0.0, 0.0, 0.0, 0.0, 0.0, 0.0, 0.0, 0.0, 0.0, 0.0, 0.0, 0.0, 0.0, 0.0, 0.0, 0.0, 0.0, 0.0, 0.0, 0.0, 0.0, 0.0, 0.0, 0.0, 0.0, 0.0, 0.0, 0.0, 0.0, 0.0, 0.0, 0.0, 0.0, 0.0, 0.0, 0.0, 0.0, 0.0, 0.0, 0.0, 0.0, 0.0, 0.0, 0.0, 0.0, 0.0, 0.0, 0.0, 0.0, 0.0, 0.0, 0.0, 0.0, 0.0, 0.0, 0.0, 0.0, 0.0, 0.0, 0.0, 0.0, 0.0, 0.0, 0.0, 0.0, 0.0, 0.0, 0.0, 0.0, 0.0, 0.0, 0.0, 0.0, 0.0, 0.0, 0.0, 0.0, 0.0, 0.0, 0.0, 0.0, 0.0, 0.0, 0.0, 0.0, 0.0, 0.0, 0.0, 0.0, 0.0, 0.0, 0.0, 0.0, 0.0, 0.0, 0.0, 0.0, 0.0, 0.0, 0.0, 0.0, 0.0, 0.0, 0.0, 0.0, 0.0, 0.0, 0.0, 0.0, 0.0, 0.0, 0.0, 0.0, 0.0, 0.0, 0.0, 0.0, 0.0, 0.0, 0.0, 0.0, 0.0, 0.0, 0.0, 0.0, 0.0, 0.0, 0.0, 0.0, 0.0, 0.0, 0.0, 0.0, 0.0, 0.0, 0.0, 0.0, 0.0, 0.0, 0.0, 0.0, 0.0, 0.0, 0.0, 0.0, 0.0, 0.0, 0.0, 0.0, 0.0, 0.0, 0.0, 0.0, 0.0, 0.0, 0.0, 0.0, 0.0, 0.0, 0.0, 0.0, 0.0, 0.0, 0.0, 0.0, 0.0, 0.0, 0.0, 0.0, 0.0, 0.0, 0.0, 0.0, 0.0, 0.0, 0.0, 0.0, 0.0, 0.0, 0.0, 0.0, 0.0, 0.0, 0.0, 0.0, 0.0, 0.0, 0.0, 0.0, 0.0, 0.0, 0.0, 0.0, 0.0, 0.0, 0.0, 0.0, 0.0, 0.0, 0.0, 0.0, 0.0, 0.0, 0.0, 0.0, 0.0, 0.0, 0.0, 0.0, 0.0, 0.0, 0.0, 0.0, 0.0, 0.0, 0.0, 0.0, 0.0, 0.0, 0.0, 0.0, 0.0, 0.0, 0.0, 0.0, 0.0, 0.0, 0.0, 0.0, 0.0, 0.0, 0.0, 0.0, 0.0, 0.0, 0.0, 0.0, 0.0, 0.0, 0.0, 0.0, 0.0, 0.0, 0.0, 0.0, 0.0, 0.0, 0.0, 0.0, 0.0, 0.0, 0.0, 0.0, 0.0, 0.0, 0.0, 0.0, 0.0, 0.0, 0.0, 0.0, 0.0, 0.0, 0.0, 0.0, 0.0, 0.0, 0.0, 0.0, 0.0, 0.0, 0.0, 0.0, 0.0, 0.0, 0.0, 0.0, 0.0, 0.0, 0.0, 0.0, 0.0, 0.0, 0.0, 0.0, 0.0, 0.0, 0.0, 0.0, 0.0, 0.0, 0.0, 0.0, 0.0, 0.0, 0.0, 0.0, 0.0, 0.0, 0.0, 0.0, 0.0, 0.0, 0.0, 0.0, 0.0, 0.0, 0.0, 0.0, 0.0, 0.0, 0.0, 0.0, 0.0, 0.0, 0.0, 0.0, 0.0, 0.0, 0.0, 0.0, 0.0, 0.0, 0.0, 0.0, 0.0, 0.0, 0.0, 0.0, 0.0, 0.0, 0.0, 0.0, 0.0, 0.0, 0.0, 0.0, 0.0, 0.0, 0.0, 0.0, 0.0, 0.0, 0.0, 0.0, 0.0, 0.0, 0.0, 0.0, 0.0, 0.0, 0.0, 0.0, 0.0, 0.0, 0.0, 0.0, 0.0, 0.0, 0.0, 0.0, 0.0, 0.0, 0.0, 0.0, 0.0, 0.0, 0.0, 0.0, 0.0, 0.0, 0.0, 0.0, 0.0, 0.0, 0.0, 0.0, 0.0, 0.0, 0.0, 0.0, 0.0, 0.0, 0.0, 0.0, 0.0, 0.0, 0.0, 0.0, 0.0, 0.0, 0.0, 0.0, 0.0, 0.0, 0.0, 0.0, 0.0, 0.0, 0.0, 0.0, 0.0, 0.0, 0.0, 0.0, 0.0, 0.0, 0.0, 0.0, 0.0, 0.0, 0.0, 0.0, 0.0, 0.0, 0.0, 0.0, 0.0, 0.0, 0.0, 0.0, 0.0, 0.0, 0.0, 0.0, 0.0, 0.0, 0.0, 0.0, 0.0, 0.0, 0.0, 0.0, 0.0, 0.0, 0.0, 0.0, 0.0, 0.0, 0.0, 0.0, 0.0, 0.0, 0.0, 0.0, 0.0, 0.0, 0.0, 0.0, 0.0, 0.0, 0.0, 0.0, 0.0, 0.0, 0.0, 0.0, 0.0, 0.0, 0.0, 0.0, 0.0, 0.0, 0.0, 0.0, 0.0, 0.0, 0.0, 0.0, 0.0, 0.0, 0.0, 0.0, 0.0, 0.0, 0.0, 0.0, 0.0, 0.0, 0.0, 0.0, 0.0, 0.0, 0.0, 0.0, 0.0, 0.0, 0.0, 0.0, 0.0, 0.0, 0.0, 0.0, 0.0, 0.0, 0.0, 0.0, 0.0, 0.0, 0.0, 0.0, 0.0, 0.0, 0.0, 0.0, 0.0, 0.0, 0.0, 0.0, 0.0, 0.0, 0.0, 0.0, 0.0, 0.0, 0.0, 0.0, 0.0, 0.0, 0.0, 0.0, 0.0, 0.0, 0.0, 0.0, 0.0, 0.0, 0.0, 0.0, 0.0, 0.0, 0.0, 0.0, 0.0, 0.0, 0.0, 0.0, 0.0, 0.0, 0.0, 0.0, 0.0, 0.0, 0.0, 0.0, 0.0, 0.0, 0.0, 0.0, 0.0, 0.0, 0.0, 0.0, 0.0, 0.0, 0.0, 0.0, 0.0, 0.0, 0.0, 0.0, 0.0, 0.0, 0.0, 0.0, 0.0, 0.0, 0.0, 0.0, 0.0, 0.0, 0.0, 0.0, 0.0, 0.0, 0.0, 0.0, 0.0, 0.0, 0.0, 0.0, 0.0, 0.0, 0.0, 0.0, 0.0, 0.0, 0.0, 0.0, 0.0, 0.0, 0.0, 0.0, 0.0, 0.0, 0.0, 0.0, 0.0, 0.0, 0.0, 0.0, 0.0, 0.0, 0.0, 0.0, 0.0, 0.0, 0.0, 0.0, 0.0, 0.0, 0.0, 0.0, 0.0, 0.0, 0.0, 0.0, 0.0, 0.0, 0.0, 0.0, 0.0, 0.0, 0.0, 0.0, 0.0, 0.0, 0.0, 0.0, 0.0, 0.0, 0.0, 0.0, 0.0, 0.0, 0.0, 0.0, 0.0, 0.0, 0.0, 0.0, 0.0, 0.0, 0.0, 0.0, 0.0, 0.0, 0.0, 0.0, 0.0, 0.0, 0.0, 0.0, 0.0, 0.0, 0.0, 0.0, 0.0, 0.0, 0.0, 0.0, 0.0, 0.0, 0.0, 0.0, 0.0, 0.0, 0.0, 0.0, 0.0, 0.0, 0.0, 0.0, 0.0, 0.0, 0.0, 0.0, 0.0, 0.0, 0.0, 0.0, 0.0, 0.0, 0.0, 0.0, 0.0, 0.0, 0.0, 0.0, 0.0, 0.0, 0.0, 0.0, 0.0, 0.0, 0.0, 0.0, 0.0, 0.0, 0.0, 0.0, 0.0, 0.0, 0.0, 0.0, 0.0, 0.0, 0.0, 0.0, 0.0, 0.0, 0.0, 0.0, 0.0, 0.0, 0.0, 0.0, 0.0, 0.0, 0.0, 0.0, 0.0, 0.0, 0.0, 0.0, 0.0, 0.0, 0.0, 0.0, 0.0, 0.0, 0.0, 0.0, 0.0, 0.0, 0.0, 0.0, 0.0, 0.0, 0.0, 0.0, 0.0, 0.0, 0.0, 0.0, 0.0, 0.0, 0.0, 0.0, 0.0, 0.0, 0.0, 0.0, 0.0, 0.0, 0.0, 0.0, 0.0, 0.0, 0.0, 0.0, 0.0, 0.0, 0.0, 0.0, 0.0, 0.0, 0.0, 0.0, 0.0, 0.0, 0.0, 0.0, 0.0, 0.0, 0.0, 0.0, 0.0, 0.0, 0.0, 0.0, 0.0, 0.0, 0.0, 0.0, 0.0, 0.0, 0.0, 0.0, 0.0, 0.0, 0.0, 0.0, 0.0, 0.0, 0.0, 0.0, 0.0, 0.0, 0.0, 0.0, 0.0, 0.0, 0.0, 0.0, 0.0, 0.0, 0.0, 0.0, 0.0, 0.0, 0.0, 0.0, 0.0, 0.0, 0.0, 0.0, 0.0, 0.0, 0.0, 0.0, 0.0, 0.0, 0.0, 0.0, 0.0, 0.0, 0.0, 0.0, 0.0, 0.0, 0.0, 0.0, 0.0, 0.0, 0.0, 0.0, 0.0, 0.0, 0.0, 0.0, 0.0, 0.0, 0.0, 0.0, 0.0, 0.0, 0.0, 0.0, 0.0, 0.0, 0.0, 0.0, 0.0, 0.0, 0.0, 0.0, 0.0, 0.0, 0.0, 0.0, 0.0, 0.0, 0.0, 0.0, 0.0, 0.0, 0.0, 0.0, 0.0, 0.0, 0.0, 0.0, 0.0, 0.0, 0.0, 0.0, 0.0, 0.0, 0.0, 0.0, 0.0, 0.0, 0.0, 0.0, 0.0, 0.0, 0.0, 0.0, 0.0, 0.0, 0.0, 0.0, 0.0, 0.0, 0.0, 0.0, 0.0, 0.0, 0.0, 0.0, 0.0, 0.0, 0.0, 0.0, 0.0, 0.0, 0.0, 0.0, 0.0, 0.0, 0.0, 0.0, 0.0, 0.0, 0.0, 0.0, 0.0, 0.0, 0.0, 0.0, 0.0, 0.0, 0.0, 0.0, 0.0, 0.0, 0.0, 0.0, 0.0, 0.0, 0.0, 0.0, 0.0, 0.0, 0.0, 0.0, 0.0, 0.0, 0.0, 0.0, 0.0, 0.0, 0.0, 0.0, 0.0, 0.0, 0.0, 0.0, 0.0, 0.0, 0.0, 0.0, 0.0, 0.0, 0.0, 0.0, 0.0, 0.0, 0.0, 0.0, 0.0, 0.0, 0.0, 0.0, 0.0, 0.0, 0.0, 0.0, 0.0, 0.0, 0.0, 0.0, 0.0, 0.0, 0.0, 0.0, 0.0, 0.0, 0.0, 0.0, 0.0, 0.0, 0.0, 0.0, 0.0, 0.0, 0.0, 0.0, 0.0, 0.0, 0.0, 0.0, 0.0, 0.0, 0.0, 0.0, 0.0, 0.0, 0.0, 0.0, 0.0, 0.0, 0.0, 0.0, 0.0, 0.0, 0.0, 0.0, 0.0, 0.0, 0.0, 0.0, 0.0, 0.0, 0.0, 0.0, 0.0, 0.0, 0.0, 0.0, 0.0, 0.0, 0.0, 0.0, 0.0, 0.0, 0.0, 0.0, 0.0, 0.0, 0.0, 0.0, 0.0, 0.0, 0.0, 0.0, 0.0, 0.0, 0.0, 0.0, 0.0, 0.0, 0.0, 0.0, 0.0, 0.0, 0.0, 0.0, 0.0, 0.0, 0.0, 0.0, 0.0, 0.0, 0.0, 0.0, 0.0, 0.0, 0.0, 0.0, 0.0, 0.0, 0.0, 0.0, 0.0, 0.0, 0.0, 0.0, 0.0, 0.0, 0.0, 0.0, 0.0, 0.0, 0.0, 0.0, 0.0, 0.0, 0.0, 0.0, 0.0, 0.0, 0.0, 0.0, 0.0, 0.0, 0.0, 0.0, 0.0, 0.0, 0.0, 0.0, 0.0, 0.0, 0.0, 0.0, 0.0, 0.0, 0.0, 0.0, 0.0, 0.0, 0.0, 0.0, 0.0, 0.0, 0.0, 0.0, 0.0, 0.0, 0.0, 0.0, 0.0, 0.0, 0.0, 0.0, 0.0, 0.0, 0.0, 0.0, 0.0, 0.0, 0.0, 0.0, 0.0, 0.0, 0.0, 0.0, 0.0, 0.0, 0.0, 0.0, 0.0, 0.0, 0.0, 0.0, 0.0, 0.0, 0.0, 0.0, 0.0, 0.0, 0.0, 0.0, 0.0, 0.0, 0.0, 0.0, 0.0, 0.0, 0.0, 0.0, 0.0, 0.0, 0.0, 0.0, 0.0, 0.0, 0.0, 0.0, 0.0, 0.0, 0.0, 0.0, 0.0, 0.0, 0.0, 0.0, 0.0, 0.0, 0.0, 0.0, 0.0, 0.0, 0.0, 0.0, 0.0, 0.0, 0.0, 0.0, 0.0, 0.0, 0.0, 0.0, 0.0, 0.0, 0.0, 0.0, 0.0, 0.0, 0.0, 0.0, 0.0, 0.0, 0.0, 0.0, 0.0, 0.0, 0.0, 0.0, 0.0, 0.0, 0.0, 0.0, 0.0, 0.0, 0.0, 0.0, 0.0, 0.0, 0.0, 0.0, 0.0, 0.0, 0.0, 0.0, 0.0, 0.0, 0.0, 0.0, 0.0, 0.0, 0.0, 0.0, 0.0, 0.0, 0.0, 0.0, 0.0, 0.0, 0.0, 0.0, 0.0, 0.0, 0.0, 0.0, 0.0, 0.0, 0.0, 0.0, 0.0, 0.0, 0.0, 0.0, 0.0, 0.0, 0.0, 0.0, 0.0, 0.0, 0.0, 0.0, 0.0, 0.0, 0.0, 0.0, 0.0, 0.0, 0.0, 0.0, 0.0, 0.0, 0.0, 0.0, 0.0, 0.0, 0.0, 0.0, 0.0, 0.0, 0.0, 0.0, 0.0, 0.0, 0.0, 0.0, 0.0, 0.0, 0.0, 0.0, 0.0, 0.0, 0.0, 0.0, 0.0, 0.0, 0.0, 0.0, 0.0, 0.0, 0.0, 0.0, 0.0, 0.0, 0.0, 0.0, 0.0, 0.0, 0.0, 0.0, 0.0, 0.0, 0.0, 0.0, 0.0, 0.0, 0.0, 0.0, 0.0, 0.0, 0.0, 0.0, 0.0, 0.0, 0.0, 0.0, 0.0, 0.0, 0.0, 0.0, 0.0, 0.0, 0.0, 0.0, 0.0, 0.0, 0.0, 0.0, 0.0, 0.0, 0.0, 0.0, 0.0, 0.0, 0.0, 0.0, 0.0, 0.0, 0.0, 0.0, 0.0, 0.0, 0.0, 0.0, 0.0, 0.0, 0.0, 0.0, 0.0, 0.0, 0.0, 0.0, 0.0, 0.0, 0.0, 0.0, 0.0, 0.0, 0.0, 0.0, 0.0, 0.0, 0.0, 0.0, 0.0, 0.0, 0.0, 0.0, 0.0, 0.0, 0.0, 0.0, 0.0, 0.0, 0.0, 0.0, 0.0, 0.0, 0.0, 0.0, 0.0, 0.0, 0.0, 0.0, 0.0, 0.0, 0.0, 0.0, 0.0, 0.0, 0.0, 0.0, 0.0, 0.0, 0.0, 0.0, 0.0, 0.0, 0.0, 0.0, 0.0, 0.0, 0.0, 0.0, 0.0, 0.0, 0.0, 0.0, 0.0, 0.0, 0.0, 0.0, 0.0, 0.0, 0.0, 0.0, 0.0, 0.0, 0.0, 0.0, 0.0, 0.0, 0.0, 0.0, 0.0, 0.0, 0.0, 0.0, 0.0, 0.0, 0.0, 0.0, 0.0, 0.0, 0.0, 0.0, 0.0, 0.0, 0.0, 0.0, 0.0, 0.0, 0.0, 0.0, 0.0, 0.0, 0.0, 0.0, 0.0, 0.0, 0.0, 0.0, 0.0, 0.0, 0.0, 0.0, 0.0, 0.0, 0.0, 0.0, 0.0, 0.0, 0.0, 0.0, 0.0, 0.0, 0.0, 0.0, 0.0, 0.0, 0.0, 0.0, 0.0, 0.0, 0.0, 0.0, 0.0, 0.0, 0.0, 0.0, 0.0, 0.0, 0.0, 0.0, 0.0, 0.0, 0.0, 0.0, 0.0, 0.0, 0.0, 0.0, 0.0, 0.0, 0.0, 0.0, 0.0, 0.0, 0.0, 0.0, 0.0, 0.0, 0.0, 0.0, 0.0, 0.0, 0.0, 0.0, 0.0, 0.0, 0.0, 0.0, 0.0, 0.0, 0.0, 0.0, 0.0, 0.0, 0.0, 0.0, 0.0, 0.0, 0.0, 0.0, 0.0, 0.0, 0.0, 0.0, 0.0, 0.0, 0.0, 0.0, 0.0, 0.0, 0.0, 0.0, 0.0, 0.0, 0.0, 0.0, 0.0, 0.0, 0.0, 0.0, 0.0, 0.0, 0.0, 0.0, 0.0, 0.0, 0.0, 0.0, 0.0, 0.0, 0.0, 0.0, 0.0, 0.0, 0.0, 0.0, 0.0, 0.0, 0.0, 0.0, 0.0, 0.0, 0.0, 0.0, 0.0, 0.0, 0.0, 0.0, 0.0, 0.0, 0.0, 0.0, 0.0, 0.0, 0.0, 0.0, 0.0, 0.0, 0.0, 0.0, 0.0, 0.0, 0.0, 0.0, 0.0, 0.0, 0.0, 0.0, 0.0, 0.0, 0.0, 0.0, 0.0, 0.0, 0.0, 0.0, 0.0, 0.0, 0.0, 0.0, 0.0, 0.0, 0.0, 0.0, 0.0, 0.0, 0.0, 0.0, 0.0, 0.0, 0.0, 0.0, 0.0, 0.0, 0.0, 0.0, 0.0, 0.0, 0.0, 0.0, 0.0, 0.0, 0.0, 0.0, 0.0, 0.0, 0.0, 0.0, 0.0, 0.0, 0.0, 0.0, 0.0, 0.0, 0.0, 0.0, 0.0, 0.0, 0.0, 0.0, 0.0, 0.0, 0.0, 0.0, 0.0, 0.0, 0.0, 0.0, 0.0, 0.0, 0.0, 0.0, 0.0, 0.0, 0.0, 0.0, 0.0, 0.0, 0.0, 0.0, 0.0, 0.0, 0.0, 0.0, 0.0, 0.0, 0.0, 0.0, 0.0, 0.0, 0.0, 0.0, 0.0, 0.0, 0.0, 0.0, 0.0, 0.0, 0.0, 0.0, 0.0, 0.0, 0.0, 0.0, 0.0, 0.0, 0.0, 0.0, 0.0, 0.0, 0.0, 0.0, 0.0, 0.0, 0.0, 0.0, 0.0, 0.0, 0.0, 0.0, 0.0, 0.0, 0.0, 0.0, 0.0, 0.0, 0.0, 0.0, 0.0, 0.0, 0.0, 0.0, 0.0, 0.0, 0.0, 0.0, 0.0, 0.0, 0.0, 0.0, 0.0, 0.0, 0.0, 0.0, 0.0, 0.0, 0.0, 0.0, 0.0, 0.0, 0.0, 0.0, 0.0, 0.0, 0.0, 0.0, 0.0, 0.0, 0.0, 0.0, 0.0, 0.0, 0.0, 0.0, 0.0, 0.0, 0.0, 0.0, 0.0, 0.0, 0.0, 0.0, 0.0, 0.0, 0.0, 0.0, 0.0, 0.0, 0.0, 0.0, 0.0, 0.0, 0.0, 0.0, 0.0, 0.0, 0.0, 0.0, 0.0, 0.0, 0.0, 0.0, 0.0, 0.0, 0.0, 0.0, 0.0, 0.0, 0.0, 0.0, 0.0, 0.0, 0.0, 0.0, 0.0, 0.0, 0.0, 0.0, 0.0, 0.0, 0.0, 0.0, 0.0, 0.0, 0.0, 0.0, 0.0, 0.0, 0.0, 0.0, 0.0, 0.0, 0.0, 0.0, 0.0, 0.0, 0.0, 0.0, 0.0, 0.0, 0.0, 0.0, 0.0, 0.0, 0.0, 0.0, 0.0, 0.0, 0.0, 0.0, 0.0, 0.0, 0.0, 0.0, 0.0, 0.0, 0.0, 0.0, 0.0, 0.0, 0.0, 0.0, 0.0, 0.0, 0.0, 0.0, 0.0, 0.0, 0.0, 0.0, 0.0, 0.0, 0.0, 0.0, 0.0, 0.0, 0.0, 0.0, 0.0, 0.0, 0.0, 0.0, 0.0, 0.0, 0.0, 0.0, 0.0, 0.0, 0.0, 0.0, 0.0, 0.0, 0.0, 0.0, 0.0, 0.0, 0.0, 0.0, 0.0, 0.0, 0.0, 0.0, 0.0, 0.0, 0.0, 0.0, 0.0, 0.0, 0.0, 0.0, 0.0, 0.0, 0.0, 0.0, 0.0, 0.0, 0.0, 0.0, 0.0, 0.0, 0.0, 0.0, 0.0, 0.0, 0.0, 0.0, 0.0, 0.0, 0.0, 0.0, 0.0, 0.0, 0.0, 0.0, 0.0, 0.0, 0.0, 0.0, 0.0, 0.0, 0.0, 0.0, 0.0, 0.0, 0.0, 0.0, 0.0, 0.0, 0.0, 0.0, 0.0, 0.0, 0.0, 0.0, 0.0, 0.0, 0.0, 0.0, 0.0, 0.0, 0.0, 0.0, 0.0, 0.0, 0.0, 0.0, 0.0, 0.0, 0.0, 0.0, 0.0, 0.0, 0.0, 0.0, 0.0, 0.0, 0.0, 0.0, 0.0, 0.0, 0.0, 0.0, 0.0, 0.0, 0.0, 0.0, 0.0, 0.0, 0.0, 0.0, 0.0, 0.0, 0.0, 0.0, 0.0, 0.0, 0.0, 0.0, 0.0, 0.0, 0.0, 0.0, 0.0, 0.0, 0.0, 0.0, 0.0, 0.0, 0.0, 0.0, 0.0, 0.0, 0.0, 0.0, 0.0, 0.0, 0.0, 0.0, 0.0, 0.0, 0.0, 0.0, 0.0, 0.0, 0.0, 0.0, 0.0, 0.0, 0.0, 0.0, 0.0, 0.0, 0.0, 0.0, 0.0, 0.0, 0.0, 0.0, 0.0, 0.0, 0.0, 0.0, 0.0, 0.0, 0.0, 0.0, 0.0, 0.0, 0.0, 0.0, 0.0, 0.0, 0.0, 0.0, 0.0, 0.0, 0.0, 0.0, 0.0, 0.0, 0.0, 0.0, 0.0, 0.0, 0.0, 0.0, 0.0, 0.0, 0.0, 0.0, 0.0, 0.0, 0.0, 0.0, 0.0, 0.0, 0.0, 0.0, 0.0, 0.0, 0.0, 0.0, 0.0, 0.0, 0.0, 0.0, 0.0, 0.0, 0.0, 0.0, 0.0, 0.0, 0.0, 0.0, 0.0, 0.0, 0.0, 0.0, 0.0, 0.0, 0.0, 0.0, 0.0, 0.0, 0.0, 0.0, 0.0, 0.0, 0.0, 0.0, 0.0, 0.0, 0.0, 0.0, 0.0, 0.0, 0.0, 0.0, 0.0, 0.0, 0.0, 0.0, 0.0, 0.0, 0.0, 0.0, 0.0, 0.0, 0.0, 0.0, 0.0, 0.0, 0.0, 0.0, 0.0, 0.0, 0.0, 0.0, 0.0, 0.0, 0.0, 0.0, 0.0, 0.0, 0.0, 0.0, 0.0, 0.0, 0.0, 0.0])
me_circle.materials.append(mat_material_001)
me_circle.update()

# ---- objects
ob_empty = bpy.data.objects.new('Empty', None)
ob_circle = bpy.data.objects.new('Circle', me_circle)

# ---- transforms, parenting, visibility, modifiers, constraints
ob_empty.location = (0.0, 0.0, 0.0)
ob_empty.rotation_euler = (1.571, -0.0, 1.571)
ob_empty.empty_display_type = 'IMAGE'
ob_empty.empty_display_size = 5.0
ob_circle.location = (0.0, 0.0, 0.0)
ob_circle.rotation_euler = (-0.0, 1.571, 0.0)
ob_circle.scale = (1.51, 1.51, 1.51)

# ---- collection membership
col_collection.objects.link(ob_empty)
col_collection.objects.link(ob_circle)

# ---- scene / render settings (as saved in the file)
scene.frame_start = 1; scene.frame_end = 250; scene.frame_set(1)
scene.render.engine = 'BLENDER_EEVEE_NEXT'
scene.cycles.sampling_pattern = 'TABULATED_SOBOL'
scene.eevee.ray_tracing_options.trace_max_roughness = 0.0
bpy.context.view_layer.update()

# ---- added for rendering (the .blend has no active camera and no usable light): camera, sun
cam_auto = bpy.data.cameras.new('AutoCamera')
cam_auto.lens = 50.0
cam_auto.sensor_width = 36.0
cam_auto.clip_end = 1000.0
ob_auto_camera = bpy.data.objects.new('AutoCamera', cam_auto)
scene.collection.objects.link(ob_auto_camera)
ob_auto_camera.location = (5.53724, -6.5238, 4.35016)
ob_auto_camera.rotation_euler = (1.09748, -7.21219e-08, 0.694738)
scene.camera = ob_auto_camera
light_auto_sun = bpy.data.lights.new('AutoSun', 'SUN')
light_auto_sun.energy = 3.0
light_auto_sun.angle = 0.0523599
ob_auto_sun = bpy.data.objects.new('AutoSun', light_auto_sun)
scene.collection.objects.link(ob_auto_sun)
ob_auto_sun.rotation_euler = (0.872665, 0.174533, 0.523599)
bpy.context.view_layer.update()
